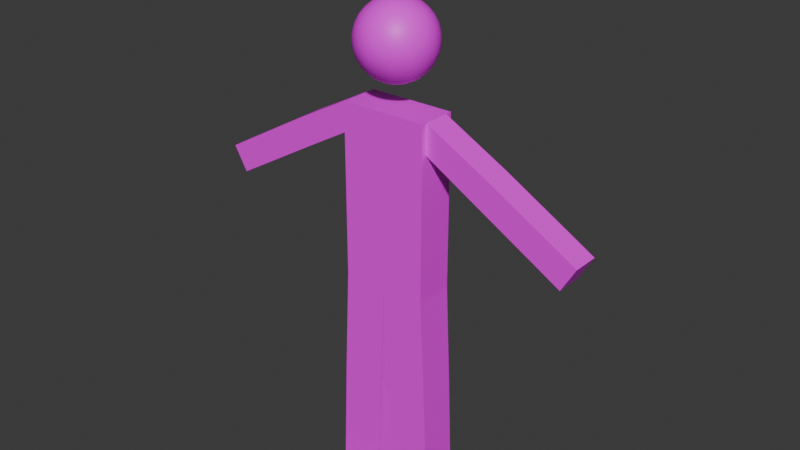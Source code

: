 # Source: BlacMan.blend  (saved by Blender 4.1.24; exported with 4.5.12 LTS)
import bpy
from mathutils import Matrix  # noqa: F401  (used for matrix-valued properties, if any)

bpy.ops.wm.read_factory_settings(use_empty=True)
scene = bpy.context.scene
scene.name = 'Scene'

# ---- collections
col_collection = bpy.data.collections.new('Collection'); scene.collection.children.link(col_collection)

# ---- images (referenced by path relative to the original .blend; pixels are not part of the script)
import os
ASSET_DIR = os.environ.get("B2B_ASSET_DIR", "")  # directory of the original .blend (textures are referenced by path, not embedded)
HERE = os.path.dirname(os.path.abspath(__file__))  # packed textures are extracted next to this script under _unpacked/

def load_image(name, relpath, width, height, colorspace="sRGB"):
    """Load a texture the original file referenced (path relative to the .blend, or extracted next to this script)."""
    p = next((c for c in (os.path.join(HERE, relpath), os.path.join(ASSET_DIR, relpath)) if relpath and os.path.exists(c)), "")
    if p:
        img = bpy.data.images.load(p, check_existing=True)
        img.name = name
    else:  # same state as the original file: an image datablock whose file is absent (Cycles renders it pink)
        img = bpy.data.images.new(name, width, height)
        img.source = "FILE"
        img.filepath = "//" + (relpath or name)
    img.colorspace_settings.name = colorspace
    return img
img_untitled = load_image('Untitled', 'BlackMan_Albedo.png', 1024, 1024, 'sRGB')

# ---- materials (node trees are filled in below, after node groups)
mat_material_001 = bpy.data.materials.new('Material.001')
mat_material_001.use_transparent_shadow = False

# ---- material node trees
mat_material_001.use_nodes = True; mat_material_001.node_tree.nodes.clear()
_N = mat_material_001.node_tree.nodes; _L = mat_material_001.node_tree.links
n0 = _N.new('ShaderNodeBsdfPrincipled'); n0.name = 'Principled BSDF'; n0.location = (10, 300)
n1 = _N.new('ShaderNodeOutputMaterial'); n1.name = 'Material Output'; n1.location = (300, 300)
n2 = _N.new('ShaderNodeTexImage'); n2.name = 'Image Texture'; n2.location = (-280, 271)
n2.image = img_untitled
_L.new(n0.outputs[0], n1.inputs[0])
_L.new(n2.outputs[0], n0.inputs[0])
n1.is_active_output = True

# ---- world
world_world = bpy.data.worlds.new('World'); scene.world = world_world
world_world.use_nodes = True; world_world.node_tree.nodes.clear()
_N = world_world.node_tree.nodes; _L = world_world.node_tree.links
n0 = _N.new('ShaderNodeOutputWorld'); n0.name = 'World Output'; n0.location = (300, 300)
n1 = _N.new('ShaderNodeBackground'); n1.name = 'Background'; n1.location = (10, 300)
n1.inputs[0].default_value = (0.05088, 0.05088, 0.05088, 1.0)
_L.new(n1.outputs[0], n0.inputs[0])
n0.is_active_output = True
world_world.color = (0.05088, 0.05088, 0.05088)
world_world.use_sun_shadow = False
world_world.sun_shadow_jitter_overblur = 0.0

# ---- meshes
me_sphere = bpy.data.meshes.new('Sphere')
me_sphere.from_pydata([(0.0, 0.08116, 1.991), (0.0, 0.1215, 1.951), (0.0, 0.1433, 1.898), (0.0, 0.1461, 1.87), (0.0, 0.1433, 1.841), (0.0, 0.1215, 1.789), (0.00556, 0.02795, 2.013), (0.01091, 0.05483, 2.005), (0.01583, 0.0796, 1.991), (0.0237, 0.1191, 1.951), (0.02795, 0.1405, 1.841), (0.02015, 0.1013, 1.767), (0.01583, 0.0796, 1.748), (0.01091, 0.05483, 1.735), (0.00556, 0.02795, 1.727), (0.03953, 0.09544, 1.973), (0.04648, 0.1122, 1.951), (0.05165, 0.1247, 1.926), (0.05483, 0.1324, 1.841), (0.04648, 0.1122, 1.789), (0.03953, 0.09544, 1.767), (0.02139, 0.05165, 1.735), (0.01583, 0.0237, 2.013), (0.03106, 0.04648, 2.005), (0.04509, 0.06749, 1.991), (0.0796, 0.1191, 1.841), (0.06749, 0.101, 1.789), (0.01583, 0.0237, 1.727), (0.0237, 0.01583, 2.013), (0.04648, 0.03106, 2.005), (0.1122, 0.07499, 1.926), (0.1191, 0.0796, 1.898), (0.1191, 0.0796, 1.841), (0.1122, 0.07499, 1.814), (0.06749, 0.04509, 1.748), (0.0237, 0.01583, 1.727), (0.0, 1.676e-08, 2.016), (0.07499, 0.03106, 1.991), (0.135, 0.05591, 1.87), (0.1324, 0.05483, 1.841), (0.02633, 0.01091, 1.727), (0.02795, 0.00556, 2.013), (0.05483, 0.01091, 2.005), (0.0796, 0.01583, 1.991), (0.1013, 0.02015, 1.973), (0.1191, 0.0237, 1.951), (0.1324, 0.02633, 1.926), (0.1405, 0.02795, 1.898), (0.1405, 0.02795, 1.841), (0.1013, 0.02015, 1.767), (0.0796, 0.01583, 1.748), (0.05483, 0.01091, 1.735), (0.02795, 0.00556, 1.727), (0.0285, 1.513e-08, 2.013), (0.05591, 1.35e-08, 2.005), (0.08116, 9.143e-09, 1.991), (0.1033, 1.894e-08, 1.973), (0.1215, 3.7e-09, 1.951), (0.1433, 3.7e-09, 1.898), (0.1461, -7.184e-09, 1.87), (0.1433, 3.7e-09, 1.841), (0.1215, 3.7e-09, 1.789), (0.1033, 1.894e-08, 1.767), (0.08116, 9.143e-09, 1.748), (0.05591, 1.35e-08, 1.735), (0.1324, -0.02633, 1.926), (0.1405, -0.02795, 1.898), (0.1405, -0.02795, 1.841), (0.1324, -0.02633, 1.814), (0.1191, -0.0237, 1.789), (0.02795, -0.00556, 1.727), (0.02633, -0.01091, 2.013), (0.05165, -0.02139, 2.005), (0.07499, -0.03106, 1.991), (0.1122, -0.04648, 1.951), (0.1247, -0.05165, 1.926), (0.1324, -0.05483, 1.898), (0.1247, -0.05165, 1.814), (0.09544, -0.03953, 1.767), (0.07499, -0.03106, 1.748), (0.05165, -0.02139, 1.735), (0.0237, -0.01583, 2.013), (0.04648, -0.03106, 2.005), (0.1122, -0.07499, 1.926), (0.1191, -0.0796, 1.898), (0.1191, -0.0796, 1.841), (0.1122, -0.07499, 1.814), (0.101, -0.06749, 1.789), (0.04648, -0.03106, 1.735), (0.05739, -0.05739, 1.991), (0.07305, -0.07305, 1.973), (0.07305, -0.07305, 1.767), (0.05739, -0.05739, 1.748), (0.04509, -0.06749, 1.991), (0.06749, -0.101, 1.951), (0.06749, -0.101, 1.789), (0.04509, -0.06749, 1.748), (0.03106, -0.04648, 1.735), (0.01583, -0.0237, 1.727), (0.01091, -0.02633, 2.013), (0.02139, -0.05165, 2.005), (0.03106, -0.07499, 1.991), (0.05165, -0.1247, 1.926), (0.05483, -0.1324, 1.898), (0.05591, -0.135, 1.87), (0.05483, -0.1324, 1.841), (0.05165, -0.1247, 1.814), (0.04648, -0.1122, 1.789), (0.03953, -0.09544, 1.767), (0.02139, -0.05165, 1.735), (0.01091, -0.02633, 1.727), (0.01091, -0.05483, 2.005), (0.01583, -0.0796, 1.991), (0.02795, -0.1405, 1.898), (0.0285, -0.1433, 1.87), (0.02633, -0.1324, 1.814), (0.0237, -0.1191, 1.789), (0.02015, -0.1013, 1.767), (0.01091, -0.05483, 1.735), (0.00556, -0.02795, 1.727), (0.0, -0.0285, 2.013), (0.0, -0.05591, 2.005), (0.0, -0.08116, 1.991), (0.0, -0.1033, 1.973), (0.0, -0.1215, 1.951), (0.0, -0.135, 1.926), (0.0, -0.1433, 1.898), (0.0, -0.1461, 1.87), (0.0, -0.1433, 1.841), (0.0, -0.135, 1.814), (0.0, -0.1215, 1.789), (0.0, -0.1033, 1.767), (0.0, -0.08116, 1.748), (0.0, -0.05591, 1.735), (0.0, -0.0285, 1.727), (-0.02015, -0.1013, 1.973), (-0.0237, -0.1191, 1.951), (-0.02633, -0.1324, 1.926), (-0.0285, -0.1433, 1.87), (-0.0237, -0.1191, 1.789), (-0.02015, -0.1013, 1.767), (-0.00556, -0.02795, 1.727), (-0.02139, -0.05165, 2.005), (-0.04648, -0.1122, 1.951), (-0.05165, -0.1247, 1.926), (-0.05591, -0.135, 1.87), (-0.04648, -0.1122, 1.789), (-0.03953, -0.09544, 1.767), (-0.05739, -0.08589, 1.973), (-0.08116, -0.1215, 1.87), (-0.0796, -0.1191, 1.841), (-0.07499, -0.1122, 1.814), (-0.04509, -0.06749, 1.748), (-0.01583, -0.0237, 1.727), (-0.07305, -0.07305, 1.973), (-0.1013, -0.1013, 1.898), (-0.08589, -0.08589, 1.789), (-0.0237, -0.01583, 2.013), (-0.04648, -0.03106, 2.005), (-0.08589, -0.05739, 1.973), (-0.101, -0.06749, 1.951), (-0.1122, -0.07499, 1.926), (-0.101, -0.06749, 1.789), (-0.06749, -0.04509, 1.748), (-0.04648, -0.03106, 1.735), (-0.1324, -0.05483, 1.841), (-0.09544, -0.03953, 1.767), (-0.02795, -0.00556, 2.013), (-0.05483, -0.01091, 2.005), (-0.1013, -0.02015, 1.973), (-0.1191, -0.0237, 1.951), (-0.1324, -0.02633, 1.926), (-0.1433, -0.0285, 1.87), (-0.1324, -0.02633, 1.814), (-0.0796, -0.01583, 1.748), (-0.05483, -0.01091, 1.735), (-0.02795, -0.00556, 1.727), (-0.1033, 2.112e-08, 1.973), (-0.02795, 0.00556, 2.013), (-0.0796, 0.01583, 1.991), (-0.1324, 0.02633, 1.926), (-0.1405, 0.02795, 1.841), (-0.1324, 0.02633, 1.814), (-0.02633, 0.01091, 2.013), (-0.1122, 0.04648, 1.951), (-0.135, 0.05591, 1.87), (-0.1324, 0.05483, 1.841), (-0.1122, 0.04648, 1.789), (-0.07499, 0.03106, 1.748), (-0.05165, 0.02139, 1.735), (-0.02633, 0.01091, 1.727), (-0.06749, 0.04509, 1.991), (-0.1215, 0.08116, 1.87), (-0.101, 0.06749, 1.789), (-0.0237, 0.01583, 1.727), (-0.03953, 0.03953, 2.005), (-0.07305, 0.07305, 1.973), (-0.1013, 0.1013, 1.898), (-0.08589, 0.08589, 1.789), (-0.07305, 0.07305, 1.767), (-0.05739, 0.05739, 1.748), (-0.01583, 0.0237, 2.013), (-0.04509, 0.06749, 1.991), (-0.0796, 0.1191, 1.898), (-0.0796, 0.1191, 1.841), (-0.07499, 0.1122, 1.814), (-0.03106, 0.04648, 1.735), (-0.01091, 0.02633, 2.013), (-0.02139, 0.05165, 2.005), (-0.04648, 0.1122, 1.951), (-0.05165, 0.1247, 1.926), (-0.05483, 0.1324, 1.898), (-0.05591, 0.135, 1.87), (-0.05165, 0.1247, 1.814), (-0.03953, 0.09544, 1.767), (-0.02139, 0.05165, 1.735), (-0.01091, 0.02633, 1.727), (-0.00556, 0.02795, 2.013), (-0.01091, 0.05483, 2.005), (-0.01583, 0.0796, 1.991), (-0.02633, 0.1324, 1.926), (-0.02795, 0.1405, 1.898), (-0.02633, 0.1324, 1.814), (-0.01583, 0.0796, 1.748), (-0.01091, 0.05483, 1.735), (0.0, 0.0285, 2.013), (0.0, 0.05591, 2.005), (0.0, 0.1033, 1.973), (0.0, 0.135, 1.926), (0.0, 0.135, 1.814), (0.0, 0.1033, 1.767), (0.0, 0.08116, 1.748), (0.0, 0.05591, 1.735), (0.0, 0.0285, 1.727), (0.0, -0.07483, 1.136), (0.0, -0.07483, 1.64), (0.0, 0.07483, 1.64), (0.1678, -0.07483, 1.136), (0.1678, -0.07483, 1.64), (0.1678, 0.07483, 1.64), (0.359, -0.05363, 1.416), (0.1308, -0.05323, 1.547), (0.3599, 0.04939, 1.417), (0.131, 0.04928, 1.547), (0.1676, -0.05349, 1.64), (0.4129, 0.04861, 1.509), (0.1678, 0.04902, 1.64), (0.607, -0.05356, 1.274), (0.4126, -0.0539, 1.508), (0.0, 0.07483, 0.9785), (0.0, 0.07483, 1.136), (0.1678, -0.07483, 0.9785), (0.1678, 0.07483, 1.136), (0.7011, 0.04879, 1.22), (0.7008, -0.05372, 1.22), (0.7547, 0.04852, 1.313), (0.7544, -0.05399, 1.313), (0.6073, 0.04895, 1.274), (0.6609, 0.04869, 1.367), (0.6607, -0.05382, 1.367), (0.01985, 0.07483, 0.5635), (0.01985, -0.07483, 0.5635), (0.1876, 0.07483, 0.5702), (0.1876, -0.07483, 0.5702), (0.0, -0.07483, 0.9785), (0.1678, 0.07483, 0.9785), (0.03793, 0.07483, 0.11), (0.03793, -0.07483, 0.11), (0.2057, 0.07483, 0.1167), (0.2057, -0.07483, 0.1167), (0.04257, 0.07483, -0.006238), (0.04257, -0.1766, -0.006238), (0.2103, 0.07483, 0.0004519), (0.2103, -0.1766, 0.0004519), (-0.02015, 0.1013, 1.973), (-0.0237, 0.1191, 1.951), (-0.0285, 0.1433, 1.87), (-0.02795, 0.1405, 1.841), (-0.0237, 0.1191, 1.789), (-0.02015, 0.1013, 1.767), (-0.00556, 0.02795, 1.727), (-0.03106, 0.07499, 1.991), (-0.03953, 0.09544, 1.973), (-0.05483, 0.1324, 1.841), (-0.04648, 0.1122, 1.789), (-0.03106, 0.07499, 1.748), (-0.03106, 0.04648, 2.005), (-0.05739, 0.08589, 1.973), (-0.06749, 0.101, 1.951), (-0.07499, 0.1122, 1.926), (-0.08116, 0.1215, 1.87), (-0.06749, 0.101, 1.789), (-0.05739, 0.08589, 1.767), (-0.04509, 0.06749, 1.748), (-0.01583, 0.0237, 1.727), (-0.02015, 0.02015, 2.013), (-0.05739, 0.05739, 1.991), (-0.08589, 0.08589, 1.951), (-0.09544, 0.09544, 1.926), (-0.1033, 0.1033, 1.87), (-0.1013, 0.1013, 1.841), (-0.09544, 0.09544, 1.814), (-0.03953, 0.03953, 1.735), (-0.02015, 0.02015, 1.727), (-0.0237, 0.01583, 2.013), (-0.04648, 0.03106, 2.005), (-0.08589, 0.05739, 1.973), (-0.101, 0.06749, 1.951), (-0.1122, 0.07499, 1.926), (-0.1191, 0.0796, 1.898), (-0.1191, 0.0796, 1.841), (-0.1122, 0.07499, 1.814), (-0.08589, 0.05739, 1.767), (-0.06749, 0.04509, 1.748), (-0.04648, 0.03106, 1.735), (-0.05165, 0.02139, 2.005), (-0.07499, 0.03106, 1.991), (-0.09544, 0.03953, 1.973), (-0.1247, 0.05165, 1.926), (-0.1324, 0.05483, 1.898), (-0.1247, 0.05165, 1.814), (-0.09544, 0.03953, 1.767), (-0.05483, 0.01091, 2.005), (-0.1013, 0.02015, 1.973), (-0.1191, 0.0237, 1.951), (-0.1405, 0.02795, 1.898), (-0.1433, 0.0285, 1.87), (-0.1191, 0.0237, 1.789), (-0.1013, 0.02015, 1.767), (-0.0796, 0.01583, 1.748), (-0.05483, 0.01091, 1.735), (-0.02795, 0.00556, 1.727), (-0.0285, 1.513e-08, 2.013), (-0.05591, 1.35e-08, 2.005), (-0.08116, 9.143e-09, 1.991), (-0.1215, 3.7e-09, 1.951), (-0.135, 2.329e-08, 1.926), (-0.1433, 3.7e-09, 1.898), (-0.1461, -7.184e-09, 1.87), (-0.1433, 3.7e-09, 1.841), (-0.135, 2.329e-08, 1.814), (-0.1215, 3.7e-09, 1.789), (-0.1033, 1.894e-08, 1.767), (-0.08116, 9.143e-09, 1.748), (-0.05591, 1.35e-08, 1.735), (-0.0285, 1.513e-08, 1.727), (-0.0796, -0.01583, 1.991), (-0.1405, -0.02795, 1.898), (-0.1405, -0.02795, 1.841), (-0.1191, -0.0237, 1.789), (-0.1013, -0.02015, 1.767), (-0.02633, -0.01091, 2.013), (-0.05165, -0.02139, 2.005), (-0.07499, -0.03106, 1.991), (-0.09544, -0.03953, 1.973), (-0.1122, -0.04648, 1.951), (-0.1247, -0.05165, 1.926), (-0.1324, -0.05483, 1.898), (-0.135, -0.05591, 1.87), (-0.1247, -0.05165, 1.814), (-0.1122, -0.04648, 1.789), (-0.07499, -0.03106, 1.748), (-0.05165, -0.02139, 1.735), (-0.02633, -0.01091, 1.727), (-0.06749, -0.04509, 1.991), (-0.1191, -0.0796, 1.898), (-0.1215, -0.08116, 1.87), (-0.1191, -0.0796, 1.841), (-0.1122, -0.07499, 1.814), (-0.08589, -0.05739, 1.767), (-0.0237, -0.01583, 1.727), (-0.02015, -0.02015, 2.013), (-0.03953, -0.03953, 2.005), (-0.05739, -0.05739, 1.991), (-0.08589, -0.08589, 1.951), (-0.09544, -0.09544, 1.926), (-0.1033, -0.1033, 1.87), (-0.1013, -0.1013, 1.841), (-0.09544, -0.09544, 1.814), (-0.07305, -0.07305, 1.767), (-0.05739, -0.05739, 1.748), (-0.03953, -0.03953, 1.735), (-0.02015, -0.02015, 1.727), (-0.01583, -0.0237, 2.013), (-0.03106, -0.04648, 2.005), (-0.04509, -0.06749, 1.991), (-0.06749, -0.101, 1.951), (-0.07499, -0.1122, 1.926), (-0.0796, -0.1191, 1.898), (-0.06749, -0.101, 1.789), (-0.05739, -0.08589, 1.767), (-0.03106, -0.04648, 1.735), (-0.01091, -0.02633, 2.013), (-0.03106, -0.07499, 1.991), (-0.03953, -0.09544, 1.973), (-0.05483, -0.1324, 1.898), (-0.05483, -0.1324, 1.841), (-0.05165, -0.1247, 1.814), (-0.03106, -0.07499, 1.748), (-0.02139, -0.05165, 1.735), (-0.01091, -0.02633, 1.727), (-0.00556, -0.02795, 2.013), (-0.01091, -0.05483, 2.005), (-0.01583, -0.0796, 1.991), (-0.02795, -0.1405, 1.898), (-0.02795, -0.1405, 1.841), (-0.02633, -0.1324, 1.814), (-0.01583, -0.0796, 1.748), (-0.01091, -0.05483, 1.735), (0.00556, -0.02795, 2.013), (0.02015, -0.1013, 1.973), (0.0237, -0.1191, 1.951), (0.02633, -0.1324, 1.926), (0.02795, -0.1405, 1.841), (0.01583, -0.0796, 1.748), (0.03953, -0.09544, 1.973), (0.04648, -0.1122, 1.951), (0.03106, -0.07499, 1.748), (0.01583, -0.0237, 2.013), (0.03106, -0.04648, 2.005), (0.05739, -0.08589, 1.973), (0.07499, -0.1122, 1.926), (0.0796, -0.1191, 1.898), (0.08116, -0.1215, 1.87), (0.0796, -0.1191, 1.841), (0.07499, -0.1122, 1.814), (0.05739, -0.08589, 1.767), (0.02015, -0.02015, 2.013), (0.03953, -0.03953, 2.005), (0.08589, -0.08589, 1.951), (0.09544, -0.09544, 1.926), (0.1013, -0.1013, 1.898), (0.1033, -0.1033, 1.87), (0.1013, -0.1013, 1.841), (0.09544, -0.09544, 1.814), (0.08589, -0.08589, 1.789), (0.03953, -0.03953, 1.735), (0.02015, -0.02015, 1.727), (0.06749, -0.04509, 1.991), (0.08589, -0.05739, 1.973), (0.101, -0.06749, 1.951), (0.1215, -0.08116, 1.87), (0.08589, -0.05739, 1.767), (0.06749, -0.04509, 1.748), (0.0237, -0.01583, 1.727), (0.09544, -0.03953, 1.973), (0.135, -0.05591, 1.87), (0.1324, -0.05483, 1.841), (0.1122, -0.04648, 1.789), (0.02633, -0.01091, 1.727), (0.02795, -0.00556, 2.013), (0.05483, -0.01091, 2.005), (0.0796, -0.01583, 1.991), (0.1013, -0.02015, 1.973), (0.1191, -0.0237, 1.951), (0.1433, -0.0285, 1.87), (0.1013, -0.02015, 1.767), (0.0796, -0.01583, 1.748), (0.05483, -0.01091, 1.735), (0.135, 1.894e-08, 1.926), (0.135, 1.894e-08, 1.814), (0.0285, 1.948e-08, 1.727), (0.1433, 0.0285, 1.87), (0.1324, 0.02633, 1.814), (0.1191, 0.0237, 1.789), (0.02633, 0.01091, 2.013), (0.05165, 0.02139, 2.005), (0.09544, 0.03953, 1.973), (0.1122, 0.04648, 1.951), (0.1247, 0.05165, 1.926), (0.1324, 0.05483, 1.898), (0.1247, 0.05165, 1.814), (0.1122, 0.04648, 1.789), (0.09544, 0.03953, 1.767), (0.07499, 0.03106, 1.748), (0.05165, 0.02139, 1.735), (0.06749, 0.04509, 1.991), (0.08589, 0.05739, 1.973), (0.101, 0.06749, 1.951), (0.1215, 0.08116, 1.87), (0.101, 0.06749, 1.789), (0.08589, 0.05739, 1.767), (0.04648, 0.03106, 1.735), (0.02015, 0.02015, 2.013), (0.03953, 0.03953, 2.005), (0.05739, 0.05739, 1.991), (0.07305, 0.07305, 1.973), (0.08589, 0.08589, 1.951), (0.09544, 0.09544, 1.926), (0.1013, 0.1013, 1.898), (0.1033, 0.1033, 1.87), (0.1013, 0.1013, 1.841), (0.09544, 0.09544, 1.814), (0.08589, 0.08589, 1.789), (0.07305, 0.07305, 1.767), (0.05739, 0.05739, 1.748), (0.03953, 0.03953, 1.735), (0.02015, 0.02015, 1.727), (0.05739, 0.08589, 1.973), (0.06749, 0.101, 1.951), (0.07499, 0.1122, 1.926), (0.0796, 0.1191, 1.898), (0.08116, 0.1215, 1.87), (0.07499, 0.1122, 1.814), (0.05739, 0.08589, 1.767), (0.04509, 0.06749, 1.748), (0.03106, 0.04648, 1.735), (0.01091, 0.02633, 2.013), (0.02139, 0.05165, 2.005), (0.03106, 0.07499, 1.991), (0.05483, 0.1324, 1.898), (0.05591, 0.135, 1.87), (0.05165, 0.1247, 1.814), (0.03106, 0.07499, 1.748), (0.01091, 0.02633, 1.727), (0.02015, 0.1013, 1.973), (0.02633, 0.1324, 1.926), (0.02795, 0.1405, 1.898), (0.0285, 0.1433, 1.87), (0.02633, 0.1324, 1.814), (0.0237, 0.1191, 1.789), (-0.1678, -0.07483, 1.136), (-0.1678, -0.07483, 1.64), (-0.1678, 0.07483, 1.64), (-0.3596, -0.05312, 1.417), (-0.1308, -0.05323, 1.547), (-0.131, 0.04928, 1.547), (-0.1676, -0.05349, 1.64), (-0.1678, 0.04902, 1.64), (-0.607, -0.05356, 1.274), (-0.3593, 0.04888, 1.416), (-0.4126, -0.0539, 1.508), (-0.4136, 0.04913, 1.51), (-0.1678, -0.07483, 0.9785), (-0.1678, 0.07483, 1.136), (-0.7011, 0.04879, 1.22), (-0.7008, -0.05372, 1.22), (-0.7547, 0.04852, 1.313), (-0.7544, -0.05399, 1.313), (-0.6073, 0.04895, 1.274), (-0.6609, 0.04869, 1.367), (-0.6607, -0.05382, 1.367), (-0.01985, 0.07483, 0.5635), (-0.01985, -0.07483, 0.5635), (-0.1876, 0.07483, 0.5702), (-0.1876, -0.07483, 0.5702), (-0.1678, 0.07483, 0.9785), (-0.03793, 0.07483, 0.11), (-0.03793, -0.07483, 0.11), (-0.2057, 0.07483, 0.1167), (-0.2057, -0.07483, 0.1167), (-0.04257, 0.07483, -0.006238), (-0.04257, -0.1766, -0.006238), (-0.2103, 0.07483, 0.0004519), (-0.2103, -0.1766, 0.0004519)], [], [(225, 36, 6), (4, 3, 518, 10), (226, 225, 6, 7), (229, 4, 10, 519), (0, 226, 7, 8), (227, 0, 8, 515), (230, 5, 520, 11), (1, 227, 515, 9), (231, 230, 11, 12), (228, 1, 9, 516), (232, 231, 12, 13), (233, 232, 13, 14), (13, 12, 513, 21), (517, 516, 17, 510), (14, 13, 21, 514), (6, 36, 507), (10, 518, 511, 18), (7, 6, 507, 508), (519, 10, 18, 512), (8, 7, 508, 509), (520, 519, 512, 19), (515, 8, 509, 15), (11, 520, 19, 20), (9, 515, 15, 16), (12, 11, 20, 513), (516, 9, 16, 17), (19, 512, 503, 26), (15, 509, 24, 498), (20, 19, 26, 504), (16, 15, 498, 499), (513, 20, 504, 505), (17, 16, 499, 500), (21, 513, 505, 506), (510, 17, 500, 501), (514, 21, 506, 27), (507, 36, 22), (18, 511, 502, 25), (508, 507, 22, 23), (512, 18, 25, 503), (509, 508, 23, 24), (27, 506, 496, 497), (22, 36, 483), (25, 502, 490, 491), (23, 22, 483, 484), (503, 25, 491, 492), (24, 23, 484, 485), (26, 503, 492, 493), (498, 24, 485, 486), (504, 26, 493, 494), (495, 494, 481, 34), (488, 487, 478, 30), (496, 495, 34, 482), (489, 488, 30, 31), (497, 496, 482, 35), (490, 489, 31, 479), (483, 36, 28), (491, 490, 479, 32), (484, 483, 28, 29), (492, 491, 32, 33), (485, 484, 29, 476), (493, 492, 33, 480), (479, 31, 470, 38), (28, 36, 465), (32, 479, 38, 39), (29, 28, 465, 466), (33, 32, 39, 471), (476, 29, 466, 37), (480, 33, 471, 472), (477, 476, 37, 467), (34, 481, 473, 474), (30, 478, 468, 469), (482, 34, 474, 475), (31, 30, 469, 470), (35, 482, 475, 40), (473, 472, 464, 49), (468, 467, 44, 45), (474, 473, 49, 50), (469, 468, 45, 46), (475, 474, 50, 51), (470, 469, 46, 47), (40, 475, 51, 52), (38, 470, 47, 462), (465, 36, 41), (39, 38, 462, 48), (466, 465, 41, 42), (471, 39, 48, 463), (37, 466, 42, 43), (467, 37, 43, 44), (41, 36, 53), (48, 462, 59, 60), (42, 41, 53, 54), (463, 48, 60, 460), (43, 42, 54, 55), (464, 463, 460, 61), (44, 43, 55, 56), (49, 464, 61, 62), (45, 44, 56, 57), (50, 49, 62, 63), (46, 45, 57, 459), (51, 50, 63, 64), (47, 46, 459, 58), (52, 51, 64, 461), (462, 47, 58, 59), (57, 56, 453, 454), (63, 62, 456, 457), (459, 57, 454, 65), (64, 63, 457, 458), (58, 459, 65, 66), (461, 64, 458, 70), (59, 58, 66, 455), (53, 36, 450), (60, 59, 455, 67), (54, 53, 450, 451), (460, 60, 67, 68), (55, 54, 451, 452), (61, 460, 68, 69), (56, 55, 452, 453), (62, 61, 69, 456), (67, 455, 446, 447), (451, 450, 71, 72), (68, 67, 447, 77), (452, 451, 72, 73), (69, 68, 77, 448), (453, 452, 73, 445), (456, 69, 448, 78), (454, 453, 445, 74), (457, 456, 78, 79), (65, 454, 74, 75), (458, 457, 79, 80), (66, 65, 75, 76), (70, 458, 80, 449), (455, 66, 76, 446), (450, 36, 71), (79, 78, 442, 443), (75, 74, 440, 83), (80, 79, 443, 88), (76, 75, 83, 84), (449, 80, 88, 444), (446, 76, 84, 441), (71, 36, 81), (447, 446, 441, 85), (72, 71, 81, 82), (77, 447, 85, 86), (73, 72, 82, 438), (448, 77, 86, 87), (445, 73, 438, 439), (78, 448, 87, 442), (74, 445, 439, 440), (86, 85, 433, 434), (438, 82, 428, 89), (87, 86, 434, 435), (439, 438, 89, 90), (442, 87, 435, 91), (440, 439, 90, 429), (443, 442, 91, 92), (83, 440, 429, 430), (88, 443, 92, 436), (84, 83, 430, 431), (444, 88, 436, 437), (441, 84, 431, 432), (81, 36, 427), (85, 441, 432, 433), (82, 81, 427, 428), (436, 92, 96, 97), (437, 436, 97, 98), (89, 428, 419, 93), (435, 434, 425, 95), (90, 89, 93, 420), (91, 435, 95, 426), (429, 90, 420, 94), (92, 91, 426, 96), (430, 429, 94, 421), (93, 419, 100, 101), (95, 425, 106, 107), (420, 93, 101, 415), (426, 95, 107, 108), (94, 420, 415, 416), (96, 426, 108, 417), (421, 94, 416, 102), (97, 96, 417, 109), (422, 421, 102, 103), (98, 97, 109, 110), (423, 422, 103, 104), (418, 36, 99), (424, 423, 104, 105), (419, 418, 99, 100), (425, 424, 105, 106), (103, 102, 412, 113), (110, 109, 118, 119), (104, 103, 113, 114), (99, 36, 409), (105, 104, 114, 413), (100, 99, 409, 111), (106, 105, 413, 115), (101, 100, 111, 112), (107, 106, 115, 116), (415, 101, 112, 410), (108, 107, 116, 117), (417, 108, 117, 414), (102, 416, 411, 412), (109, 417, 414, 118), (116, 115, 129, 130), (410, 112, 122, 123), (117, 116, 130, 131), (414, 117, 131, 132), (118, 414, 132, 133), (113, 412, 125, 126), (119, 118, 133, 134), (114, 113, 126, 127), (413, 114, 127, 128), (111, 409, 120, 121), (115, 413, 128, 129), (112, 111, 121, 122), (134, 133, 408, 141), (127, 126, 404, 138), (128, 127, 138, 405), (130, 129, 406, 139), (123, 122, 403, 135), (131, 130, 139, 140), (124, 123, 135, 136), (132, 131, 140, 407), (125, 124, 136, 137), (126, 125, 137, 404), (135, 403, 393, 394), (140, 139, 146, 147), (136, 135, 394, 143), (407, 140, 147, 398), (137, 136, 143, 144), (404, 137, 144, 395), (141, 408, 399, 400), (138, 404, 395, 145), (405, 138, 145, 396), (402, 401, 392, 142), (403, 402, 142, 393), (139, 406, 397, 146), (145, 395, 388, 149), (396, 145, 149, 150), (142, 392, 383, 384), (397, 396, 150, 151), (393, 142, 384, 385), (146, 397, 151, 389), (394, 393, 385, 148), (147, 146, 389, 390), (143, 394, 148, 386), (398, 147, 390, 152), (144, 143, 386, 387), (399, 398, 152, 391), (395, 144, 387, 388), (400, 399, 391, 153), (390, 389, 156, 379), (386, 148, 154, 374), (152, 390, 379, 380), (391, 152, 380, 381), (388, 387, 375, 155), (153, 391, 381, 382), (149, 388, 155, 376), (150, 149, 376, 377), (151, 150, 377, 378), (389, 151, 378, 156), (148, 385, 373, 154), (372, 371, 157, 158), (373, 372, 158, 364), (156, 378, 368, 162), (154, 373, 364, 159), (379, 156, 162, 369), (374, 154, 159, 160), (380, 379, 369, 163), (375, 374, 160, 161), (381, 380, 163, 164), (155, 375, 161, 365), (382, 381, 164, 370), (376, 155, 365, 366), (371, 36, 157), (163, 369, 166, 361), (161, 160, 355, 356), (164, 163, 361, 362), (365, 161, 356, 357), (370, 164, 362, 363), (157, 36, 351), (367, 366, 358, 165), (158, 157, 351, 352), (368, 367, 165, 359), (364, 158, 352, 353), (162, 368, 359, 360), (159, 364, 353, 354), (369, 162, 360, 166), (160, 159, 354, 355), (352, 351, 167, 168), (359, 165, 348, 173), (353, 352, 168, 346), (360, 359, 173, 349), (354, 353, 346, 169), (166, 360, 349, 350), (355, 354, 169, 170), (361, 166, 350, 174), (356, 355, 170, 171), (362, 361, 174, 175), (357, 356, 171, 347), (363, 362, 175, 176), (358, 357, 347, 172), (351, 36, 167), (165, 358, 172, 348), (171, 170, 335, 336), (175, 174, 343, 344), (347, 171, 336, 337), (176, 175, 344, 345), (172, 347, 337, 338), (167, 36, 332), (348, 172, 338, 339), (168, 167, 332, 333), (173, 348, 339, 340), (346, 168, 333, 334), (349, 173, 340, 341), (169, 346, 334, 177), (170, 169, 177, 335), (174, 350, 342, 343), (340, 339, 181, 182), (334, 333, 322, 179), (341, 340, 182, 327), (177, 334, 179, 323), (335, 177, 323, 324), (336, 335, 324, 180), (337, 336, 180, 325), (332, 36, 178), (339, 338, 326, 181), (333, 332, 178, 322), (330, 329, 188, 189), (325, 180, 318, 319), (331, 330, 189, 190), (326, 325, 319, 185), (178, 36, 183), (181, 326, 185, 186), (322, 178, 183, 315), (182, 181, 186, 320), (179, 322, 315, 316), (327, 182, 320, 187), (323, 179, 316, 317), (328, 327, 187, 321), (324, 323, 317, 184), (329, 328, 321, 188), (180, 324, 184, 318), (316, 315, 305, 191), (187, 320, 311, 193), (317, 316, 191, 306), (321, 187, 193, 312), (184, 317, 306, 307), (188, 321, 312, 313), (318, 184, 307, 308), (189, 188, 313, 314), (190, 189, 314, 194), (185, 319, 309, 192), (183, 36, 304), (186, 185, 192, 310), (315, 183, 304, 305), (320, 186, 310, 311), (309, 308, 298, 197), (194, 314, 302, 303), (192, 309, 197, 299), (310, 192, 299, 300), (305, 304, 295, 195), (191, 305, 195, 296), (193, 311, 301, 198), (306, 191, 296, 196), (312, 193, 198, 199), (307, 306, 196, 297), (313, 312, 199, 200), (314, 313, 200, 302), (198, 301, 205, 291), (196, 296, 202, 287), (199, 198, 291, 292), (297, 196, 287, 288), (200, 199, 292, 293), (302, 200, 293, 206), (197, 298, 289, 203), (303, 302, 206, 294), (299, 197, 203, 290), (295, 36, 201), (300, 299, 290, 204), (195, 295, 201, 286), (301, 300, 204, 205), (296, 195, 286, 202), (294, 206, 215, 216), (290, 203, 211, 212), (201, 36, 207), (204, 290, 212, 283), (286, 201, 207, 208), (205, 204, 283, 213), (202, 286, 208, 281), (291, 205, 213, 284), (287, 202, 281, 282), (292, 291, 284, 214), (288, 287, 282, 209), (293, 292, 214, 285), (289, 288, 209, 210), (206, 293, 285, 215), (203, 289, 210, 211), (214, 284, 278, 279), (209, 282, 274, 275), (285, 214, 279, 223), (210, 209, 275, 220), (215, 285, 223, 224), (211, 210, 220, 221), (216, 215, 224, 280), (212, 211, 221, 276), (207, 36, 217), (283, 212, 276, 277), (208, 207, 217, 218), (213, 283, 277, 222), (281, 208, 218, 219), (284, 213, 222, 278), (282, 281, 219, 274), (217, 36, 225), (218, 217, 225, 226), (222, 277, 4, 229), (219, 218, 226, 0), (278, 222, 229, 5), (274, 219, 0, 227), (223, 279, 230, 231), (220, 275, 1, 228), (224, 223, 231, 232), (221, 220, 228, 2), (280, 224, 232, 233), (276, 221, 2, 3), (250, 236, 239, 252), (252, 239, 238, 237), (237, 238, 235, 234), (239, 236, 235, 238), (240, 241, 243, 242), (242, 243, 246, 245), (245, 246, 244, 248), (248, 244, 241, 240), (251, 264, 261, 263), (247, 240, 242, 257), (257, 242, 245, 258), (258, 245, 248, 259), (259, 248, 240, 247), (247, 257, 253, 254), (249, 265, 262, 260), (249, 250, 252, 265), (265, 252, 237, 251), (251, 237, 234, 264), (265, 251, 263, 262), (253, 255, 256, 254), (258, 259, 256, 255), (259, 247, 254, 256), (257, 258, 255, 253), (263, 261, 267, 269), (264, 249, 260, 261), (268, 269, 273, 272), (260, 262, 268, 266), (262, 263, 269, 268), (261, 260, 266, 267), (270, 272, 273, 271), (267, 266, 270, 271), (269, 267, 271, 273), (266, 268, 272, 270), (4, 277, 276, 3), (230, 279, 278, 5), (1, 275, 274, 227), (289, 298, 297, 288), (298, 308, 307, 297), (295, 304, 36), (301, 311, 310, 300), (309, 319, 318, 308), (328, 342, 341, 327), (329, 343, 342, 328), (330, 344, 343, 329), (331, 345, 344, 330), (326, 338, 337, 325), (342, 350, 349, 341), (358, 366, 365, 357), (368, 378, 377, 367), (367, 377, 376, 366), (371, 383, 36), (372, 384, 383, 371), (373, 385, 384, 372), (375, 387, 386, 374), (383, 392, 36), (392, 401, 36), (397, 406, 405, 396), (399, 408, 407, 398), (408, 133, 132, 407), (401, 120, 36), (402, 121, 120, 401), (406, 129, 128, 405), (403, 122, 121, 402), (120, 409, 36), (124, 411, 410, 123), (125, 412, 411, 124), (411, 416, 415, 410), (422, 431, 430, 421), (423, 432, 431, 422), (418, 427, 36), (424, 433, 432, 423), (419, 428, 427, 418), (425, 434, 433, 424), (464, 472, 471, 463), (473, 481, 480, 472), (468, 478, 477, 467), (477, 486, 485, 476), (481, 494, 493, 480), (478, 487, 486, 477), (487, 499, 498, 486), (495, 505, 504, 494), (488, 500, 499, 487), (496, 506, 505, 495), (489, 501, 500, 488), (490, 502, 501, 489), (502, 511, 510, 501), (511, 518, 517, 510), (520, 5, 229, 519), (517, 2, 228, 516), (518, 3, 2, 517), (250, 534, 523, 236), (534, 521, 522, 523), (521, 234, 235, 522), (523, 522, 235, 236), (524, 530, 526, 525), (530, 532, 528, 526), (532, 531, 527, 528), (531, 524, 525, 527), (533, 545, 543, 264), (529, 539, 530, 524), (539, 540, 532, 530), (540, 541, 531, 532), (541, 529, 524, 531), (529, 536, 535, 539), (249, 542, 544, 546), (249, 546, 534, 250), (546, 533, 521, 534), (533, 264, 234, 521), (546, 544, 545, 533), (535, 536, 538, 537), (540, 537, 538, 541), (541, 538, 536, 529), (539, 535, 537, 540), (545, 550, 548, 543), (264, 543, 542, 249), (549, 553, 554, 550), (542, 547, 549, 544), (544, 549, 550, 545), (543, 548, 547, 542), (551, 552, 554, 553), (548, 552, 551, 547), (550, 554, 552, 548), (547, 551, 553, 549)])
me_sphere.polygons.foreach_set('use_smooth', [1, 1, 1, 1, 1, 1, 1, 1, 1, 1, 1, 1, 1, 1, 1, 1, 1, 1, 1, 1, 1, 1, 1, 1, 1, 1, 1, 1, 1, 1, 1, 1, 1, 1, 1, 1, 1, 1, 1, 1, 1, 1, 1, 1, 1, 1, 1, 1, 1, 1, 1, 1, 1, 1, 1, 1, 1, 1, 1, 1, 1, 1, 1, 1, 1, 1, 1, 1, 1, 1, 1, 1, 1, 1, 1, 1, 1, 1, 1, 1, 1, 1, 1, 1, 1, 1, 1, 1, 1, 1, 1, 1, 1, 1, 1, 1, 1, 1, 1, 1, 1, 1, 1, 1, 1, 1, 1, 1, 1, 1, 1, 1, 1, 1, 1, 1, 1, 1, 1, 1, 1, 1, 1, 1, 1, 1, 1, 1, 1, 1, 1, 1, 1, 1, 1, 1, 1, 1, 1, 1, 1, 1, 1, 1, 1, 1, 1, 1, 1, 1, 1, 1, 1, 1, 1, 1, 1, 1, 1, 1, 1, 1, 1, 1, 1, 1, 1, 1, 1, 1, 1, 1, 1, 1, 1, 1, 1, 1, 1, 1, 1, 1, 1, 1, 1, 1, 1, 1, 1, 1, 1, 1, 1, 1, 1, 1, 1, 1, 1, 1, 1, 1, 1, 1, 1, 1, 1, 1, 1, 1, 1, 1, 1, 1, 1, 1, 1, 1, 1, 1, 1, 1, 1, 1, 1, 1, 1, 1, 1, 1, 1, 1, 1, 1, 1, 1, 1, 1, 1, 1, 1, 1, 1, 1, 1, 1, 1, 1, 1, 1, 1, 1, 1, 1, 1, 1, 1, 1, 1, 1, 1, 1, 1, 1, 1, 1, 1, 1, 1, 1, 1, 1, 1, 1, 1, 1, 1, 1, 1, 1, 1, 1, 1, 1, 1, 1, 1, 1, 1, 1, 1, 1, 1, 1, 1, 1, 1, 1, 1, 1, 1, 1, 1, 1, 1, 1, 1, 1, 1, 1, 1, 1, 1, 1, 1, 1, 1, 1, 1, 1, 1, 1, 1, 1, 1, 1, 1, 1, 1, 1, 1, 1, 1, 1, 1, 1, 1, 1, 1, 1, 1, 1, 1, 1, 1, 1, 1, 1, 1, 1, 1, 1, 1, 1, 1, 1, 1, 1, 1, 1, 1, 1, 1, 1, 1, 1, 1, 1, 1, 1, 1, 1, 1, 1, 1, 1, 1, 1, 1, 1, 1, 1, 1, 1, 1, 1, 1, 1, 1, 1, 1, 1, 1, 1, 1, 1, 1, 1, 1, 1, 1, 1, 1, 1, 1, 1, 1, 1, 1, 1, 1, 1, 1, 1, 1, 1, 1, 1, 1, 1, 1, 1, 1, 0, 0, 0, 0, 0, 0, 0, 0, 0, 0, 0, 0, 0, 0, 0, 0, 0, 0, 0, 0, 0, 0, 0, 0, 0, 0, 0, 0, 0, 0, 0, 0, 0, 1, 1, 1, 1, 1, 1, 1, 1, 1, 1, 1, 1, 1, 1, 1, 1, 1, 1, 1, 1, 1, 1, 1, 1, 1, 1, 1, 1, 1, 1, 1, 1, 1, 1, 1, 1, 1, 1, 1, 1, 1, 1, 1, 1, 1, 1, 1, 1, 1, 1, 1, 1, 1, 1, 1, 1, 1, 0, 0, 0, 0, 0, 0, 0, 0, 0, 0, 0, 0, 0, 0, 0, 0, 0, 0, 0, 0, 0, 0, 0, 0, 0, 0, 0, 0, 0, 0, 0, 0, 0])
_uv = me_sphere.uv_layers.new(name='UVMap')
_uv.uv.foreach_set('vector', [0.7941, 0.03018, 0.8285, 0.07048, 0.7869, 0.03763, 0.8058, 0.2118, 0.8289, 0.2118, 0.8289, 0.2349, 0.8058, 0.2349, 0.9673, 0.2118, 0.9904, 0.2118, 0.9904, 0.2349, 0.9673, 0.2349, 0.7828, 0.2118, 0.8058, 0.2118, 0.8058, 0.2349, 0.7828, 0.2349, 0.9442, 0.2118, 0.9673, 0.2118, 0.9673, 0.2349, 0.9442, 0.2349, 0.9212, 0.2118, 0.9442, 0.2118, 0.9442, 0.2349, 0.9212, 0.2349, 0.7366, 0.2118, 0.7597, 0.2118, 0.7597, 0.2349, 0.7366, 0.2349, 0.8981, 0.2118, 0.9212, 0.2118, 0.9212, 0.2349, 0.8981, 0.2349, 0.7136, 0.2118, 0.7366, 0.2118, 0.7366, 0.2349, 0.7136, 0.2349, 0.875, 0.2118, 0.8981, 0.2118, 0.8981, 0.2349, 0.875, 0.2349, 0.6905, 0.2118, 0.7136, 0.2118, 0.7136, 0.2349, 0.6905, 0.2349, 0.6674, 0.2118, 0.6905, 0.2118, 0.6905, 0.2349, 0.6674, 0.2349, 0.6905, 0.2349, 0.7136, 0.2349, 0.7136, 0.2579, 0.6905, 0.2579, 0.852, 0.2349, 0.875, 0.2349, 0.875, 0.2579, 0.852, 0.2579, 0.6674, 0.2349, 0.6905, 0.2349, 0.6905, 0.2579, 0.6674, 0.2579, 0.7869, 0.03763, 0.8285, 0.07048, 0.7813, 0.04632, 0.8058, 0.2349, 0.8289, 0.2349, 0.8289, 0.2579, 0.8058, 0.2579, 0.9673, 0.2349, 0.9904, 0.2349, 0.9904, 0.2579, 0.9673, 0.2579, 0.7828, 0.2349, 0.8058, 0.2349, 0.8058, 0.2579, 0.7828, 0.2579, 0.9442, 0.2349, 0.9673, 0.2349, 0.9673, 0.2579, 0.9442, 0.2579, 0.7597, 0.2349, 0.7828, 0.2349, 0.7828, 0.2579, 0.7597, 0.2579, 0.9212, 0.2349, 0.9442, 0.2349, 0.9442, 0.2579, 0.9212, 0.2579, 0.7366, 0.2349, 0.7597, 0.2349, 0.7597, 0.2579, 0.7366, 0.2579, 0.8981, 0.2349, 0.9212, 0.2349, 0.9212, 0.2579, 0.8981, 0.2579, 0.7136, 0.2349, 0.7366, 0.2349, 0.7366, 0.2579, 0.7136, 0.2579, 0.875, 0.2349, 0.8981, 0.2349, 0.8981, 0.2579, 0.875, 0.2579, 0.7597, 0.2579, 0.7828, 0.2579, 0.7828, 0.281, 0.7597, 0.281, 0.9212, 0.2579, 0.9442, 0.2579, 0.9442, 0.281, 0.9212, 0.281, 0.7366, 0.2579, 0.7597, 0.2579, 0.7597, 0.281, 0.7366, 0.281, 0.8981, 0.2579, 0.9212, 0.2579, 0.9212, 0.281, 0.8981, 0.281, 0.7136, 0.2579, 0.7366, 0.2579, 0.7366, 0.281, 0.7136, 0.281, 0.875, 0.2579, 0.8981, 0.2579, 0.8981, 0.281, 0.875, 0.281, 0.6905, 0.2579, 0.7136, 0.2579, 0.7136, 0.281, 0.6905, 0.281, 0.852, 0.2579, 0.875, 0.2579, 0.875, 0.281, 0.852, 0.281, 0.6674, 0.2579, 0.6905, 0.2579, 0.6905, 0.281, 0.6674, 0.281, 0.7813, 0.04632, 0.8285, 0.07048, 0.7775, 0.05594, 0.8058, 0.2579, 0.8289, 0.2579, 0.8289, 0.281, 0.8058, 0.281, 0.9673, 0.2579, 0.9904, 0.2579, 0.9904, 0.281, 0.9673, 0.281, 0.7828, 0.2579, 0.8058, 0.2579, 0.8058, 0.281, 0.7828, 0.281, 0.9442, 0.2579, 0.9673, 0.2579, 0.9673, 0.281, 0.9442, 0.281, 0.6674, 0.281, 0.6905, 0.281, 0.6905, 0.3041, 0.6674, 0.3041, 0.7775, 0.05594, 0.8285, 0.07048, 0.7757, 0.06611, 0.8058, 0.281, 0.8289, 0.281, 0.8289, 0.3041, 0.8058, 0.3041, 0.9673, 0.281, 0.9904, 0.281, 0.9904, 0.3041, 0.9673, 0.3041, 0.7828, 0.281, 0.8058, 0.281, 0.8058, 0.3041, 0.7828, 0.3041, 0.9442, 0.281, 0.9673, 0.281, 0.9673, 0.3041, 0.9442, 0.3041, 0.7597, 0.281, 0.7828, 0.281, 0.7828, 0.3041, 0.7597, 0.3041, 0.9212, 0.281, 0.9442, 0.281, 0.9442, 0.3041, 0.9212, 0.3041, 0.7366, 0.281, 0.7597, 0.281, 0.7597, 0.3041, 0.7366, 0.3041, 0.7136, 0.3041, 0.7366, 0.3041, 0.7366, 0.3271, 0.7136, 0.3271, 0.875, 0.3041, 0.8981, 0.3041, 0.8981, 0.3271, 0.875, 0.3271, 0.6905, 0.3041, 0.7136, 0.3041, 0.7136, 0.3271, 0.6905, 0.3271, 0.852, 0.3041, 0.875, 0.3041, 0.875, 0.3271, 0.852, 0.3271, 0.6674, 0.3041, 0.6905, 0.3041, 0.6905, 0.3271, 0.6674, 0.3271, 0.8289, 0.3041, 0.852, 0.3041, 0.852, 0.3271, 0.8289, 0.3271, 0.7757, 0.06611, 0.8285, 0.07048, 0.7758, 0.07645, 0.8058, 0.3041, 0.8289, 0.3041, 0.8289, 0.3271, 0.8058, 0.3271, 0.9673, 0.3041, 0.9904, 0.3041, 0.9904, 0.3271, 0.9673, 0.3271, 0.7828, 0.3041, 0.8058, 0.3041, 0.8058, 0.3271, 0.7828, 0.3271, 0.9442, 0.3041, 0.9673, 0.3041, 0.9673, 0.3271, 0.9442, 0.3271, 0.7597, 0.3041, 0.7828, 0.3041, 0.7828, 0.3271, 0.7597, 0.3271, 0.8289, 0.3271, 0.852, 0.3271, 0.852, 0.3502, 0.8289, 0.3502, 0.7758, 0.07645, 0.8285, 0.07048, 0.778, 0.08655, 0.8058, 0.3271, 0.8289, 0.3271, 0.8289, 0.3502, 0.8058, 0.3502, 0.9673, 0.3271, 0.9904, 0.3271, 0.9904, 0.3502, 0.9673, 0.3502, 0.7828, 0.3271, 0.8058, 0.3271, 0.8058, 0.3502, 0.7828, 0.3502, 0.9442, 0.3271, 0.9673, 0.3271, 0.9673, 0.3502, 0.9442, 0.3502, 0.7597, 0.3271, 0.7828, 0.3271, 0.7828, 0.3502, 0.7597, 0.3502, 0.9212, 0.3271, 0.9442, 0.3271, 0.9442, 0.3502, 0.9212, 0.3502, 0.7136, 0.3271, 0.7366, 0.3271, 0.7366, 0.3502, 0.7136, 0.3502, 0.875, 0.3271, 0.8981, 0.3271, 0.8981, 0.3502, 0.875, 0.3502, 0.6905, 0.3271, 0.7136, 0.3271, 0.7136, 0.3502, 0.6905, 0.3502, 0.852, 0.3271, 0.875, 0.3271, 0.875, 0.3502, 0.852, 0.3502, 0.6674, 0.3271, 0.6905, 0.3271, 0.6905, 0.3502, 0.6674, 0.3502, 0.7366, 0.3502, 0.7597, 0.3502, 0.7597, 0.3733, 0.7366, 0.3733, 0.8981, 0.3502, 0.9212, 0.3502, 0.9212, 0.3733, 0.8981, 0.3733, 0.7136, 0.3502, 0.7366, 0.3502, 0.7366, 0.3733, 0.7136, 0.3733, 0.875, 0.3502, 0.8981, 0.3502, 0.8981, 0.3733, 0.875, 0.3733, 0.6905, 0.3502, 0.7136, 0.3502, 0.7136, 0.3733, 0.6905, 0.3733, 0.852, 0.3502, 0.875, 0.3502, 0.875, 0.3733, 0.852, 0.3733, 0.6674, 0.3502, 0.6905, 0.3502, 0.6905, 0.3733, 0.6674, 0.3733, 0.8289, 0.3502, 0.852, 0.3502, 0.852, 0.3733, 0.8289, 0.3733, 0.778, 0.08655, 0.8285, 0.07048, 0.7821, 0.09605, 0.8058, 0.3502, 0.8289, 0.3502, 0.8289, 0.3733, 0.8058, 0.3733, 0.9673, 0.3502, 0.9904, 0.3502, 0.9904, 0.3733, 0.9673, 0.3733, 0.7828, 0.3502, 0.8058, 0.3502, 0.8058, 0.3733, 0.7828, 0.3733, 0.9442, 0.3502, 0.9673, 0.3502, 0.9673, 0.3733, 0.9442, 0.3733, 0.9212, 0.3502, 0.9442, 0.3502, 0.9442, 0.3733, 0.9212, 0.3733, 0.7821, 0.09605, 0.8285, 0.07048, 0.7879, 0.1046, 0.8058, 0.3733, 0.8289, 0.3733, 0.8289, 0.3964, 0.8058, 0.3964, 0.9673, 0.3733, 0.9904, 0.3733, 0.9904, 0.3964, 0.9673, 0.3964, 0.7828, 0.3733, 0.8058, 0.3733, 0.8058, 0.3964, 0.7828, 0.3964, 0.9442, 0.3733, 0.9673, 0.3733, 0.9673, 0.3964, 0.9442, 0.3964, 0.7597, 0.3733, 0.7828, 0.3733, 0.7828, 0.3964, 0.7597, 0.3964, 0.9212, 0.3733, 0.9442, 0.3733, 0.9442, 0.3964, 0.9212, 0.3964, 0.7366, 0.3733, 0.7597, 0.3733, 0.7597, 0.3964, 0.7366, 0.3964, 0.8981, 0.3733, 0.9212, 0.3733, 0.9212, 0.3964, 0.8981, 0.3964, 0.7136, 0.3733, 0.7366, 0.3733, 0.7366, 0.3964, 0.7136, 0.3964, 0.875, 0.3733, 0.8981, 0.3733, 0.8981, 0.3964, 0.875, 0.3964, 0.6905, 0.3733, 0.7136, 0.3733, 0.7136, 0.3964, 0.6905, 0.3964, 0.852, 0.3733, 0.875, 0.3733, 0.875, 0.3964, 0.852, 0.3964, 0.6674, 0.3733, 0.6905, 0.3733, 0.6905, 0.3964, 0.6674, 0.3964, 0.8289, 0.3733, 0.852, 0.3733, 0.852, 0.3964, 0.8289, 0.3964, 0.8981, 0.3964, 0.9212, 0.3964, 0.9212, 0.4194, 0.8981, 0.4194, 0.7136, 0.3964, 0.7366, 0.3964, 0.7366, 0.4194, 0.7136, 0.4194, 0.875, 0.3964, 0.8981, 0.3964, 0.8981, 0.4194, 0.875, 0.4194, 0.6905, 0.3964, 0.7136, 0.3964, 0.7136, 0.4194, 0.6905, 0.4194, 0.852, 0.3964, 0.875, 0.3964, 0.875, 0.4194, 0.852, 0.4194, 0.6674, 0.3964, 0.6905, 0.3964, 0.6905, 0.4194, 0.6674, 0.4194, 0.8289, 0.3964, 0.852, 0.3964, 0.852, 0.4194, 0.8289, 0.4194, 0.7879, 0.1046, 0.8285, 0.07048, 0.7953, 0.1118, 0.8058, 0.3964, 0.8289, 0.3964, 0.8289, 0.4194, 0.8058, 0.4194, 0.9673, 0.3964, 0.9904, 0.3964, 0.9904, 0.4194, 0.9673, 0.4194, 0.7828, 0.3964, 0.8058, 0.3964, 0.8058, 0.4194, 0.7828, 0.4194, 0.9442, 0.3964, 0.9673, 0.3964, 0.9673, 0.4194, 0.9442, 0.4194, 0.7597, 0.3964, 0.7828, 0.3964, 0.7828, 0.4194, 0.7597, 0.4194, 0.9212, 0.3964, 0.9442, 0.3964, 0.9442, 0.4194, 0.9212, 0.4194, 0.7366, 0.3964, 0.7597, 0.3964, 0.7597, 0.4194, 0.7366, 0.4194, 0.8058, 0.4194, 0.8289, 0.4194, 0.8289, 0.4425, 0.8058, 0.4425, 0.9673, 0.4194, 0.9904, 0.4194, 0.9904, 0.4425, 0.9673, 0.4425, 0.7828, 0.4194, 0.8058, 0.4194, 0.8058, 0.4425, 0.7828, 0.4425, 0.9442, 0.4194, 0.9673, 0.4194, 0.9673, 0.4425, 0.9442, 0.4425, 0.7597, 0.4194, 0.7828, 0.4194, 0.7828, 0.4425, 0.7597, 0.4425, 0.9212, 0.4194, 0.9442, 0.4194, 0.9442, 0.4425, 0.9212, 0.4425, 0.7366, 0.4194, 0.7597, 0.4194, 0.7597, 0.4425, 0.7366, 0.4425, 0.8981, 0.4194, 0.9212, 0.4194, 0.9212, 0.4425, 0.8981, 0.4425, 0.7136, 0.4194, 0.7366, 0.4194, 0.7366, 0.4425, 0.7136, 0.4425, 0.875, 0.4194, 0.8981, 0.4194, 0.8981, 0.4425, 0.875, 0.4425, 0.6905, 0.4194, 0.7136, 0.4194, 0.7136, 0.4425, 0.6905, 0.4425, 0.852, 0.4194, 0.875, 0.4194, 0.875, 0.4425, 0.852, 0.4425, 0.6674, 0.4194, 0.6905, 0.4194, 0.6905, 0.4425, 0.6674, 0.4425, 0.8289, 0.4194, 0.852, 0.4194, 0.852, 0.4425, 0.8289, 0.4425, 0.7953, 0.1118, 0.8285, 0.07048, 0.8039, 0.1175, 0.7136, 0.4425, 0.7366, 0.4425, 0.7366, 0.4656, 0.7136, 0.4656, 0.875, 0.4425, 0.8981, 0.4425, 0.8981, 0.4656, 0.875, 0.4656, 0.6905, 0.4425, 0.7136, 0.4425, 0.7136, 0.4656, 0.6905, 0.4656, 0.852, 0.4425, 0.875, 0.4425, 0.875, 0.4656, 0.852, 0.4656, 0.6674, 0.4425, 0.6905, 0.4425, 0.6905, 0.4656, 0.6674, 0.4656, 0.8289, 0.4425, 0.852, 0.4425, 0.852, 0.4656, 0.8289, 0.4656, 0.8039, 0.1175, 0.8285, 0.07048, 0.8135, 0.1213, 0.8058, 0.4425, 0.8289, 0.4425, 0.8289, 0.4656, 0.8058, 0.4656, 0.9673, 0.4425, 0.9904, 0.4425, 0.9904, 0.4656, 0.9673, 0.4656, 0.7828, 0.4425, 0.8058, 0.4425, 0.8058, 0.4656, 0.7828, 0.4656, 0.9442, 0.4425, 0.9673, 0.4425, 0.9673, 0.4656, 0.9442, 0.4656, 0.7597, 0.4425, 0.7828, 0.4425, 0.7828, 0.4656, 0.7597, 0.4656, 0.9212, 0.4425, 0.9442, 0.4425, 0.9442, 0.4656, 0.9212, 0.4656, 0.7366, 0.4425, 0.7597, 0.4425, 0.7597, 0.4656, 0.7366, 0.4656, 0.8981, 0.4425, 0.9212, 0.4425, 0.9212, 0.4656, 0.8981, 0.4656, 0.7828, 0.4656, 0.8058, 0.4656, 0.8058, 0.4886, 0.7828, 0.4886, 0.9442, 0.4656, 0.9673, 0.4656, 0.9673, 0.4886, 0.9442, 0.4886, 0.7597, 0.4656, 0.7828, 0.4656, 0.7828, 0.4886, 0.7597, 0.4886, 0.9212, 0.4656, 0.9442, 0.4656, 0.9442, 0.4886, 0.9212, 0.4886, 0.7366, 0.4656, 0.7597, 0.4656, 0.7597, 0.4886, 0.7366, 0.4886, 0.8981, 0.4656, 0.9212, 0.4656, 0.9212, 0.4886, 0.8981, 0.4886, 0.7136, 0.4656, 0.7366, 0.4656, 0.7366, 0.4886, 0.7136, 0.4886, 0.875, 0.4656, 0.8981, 0.4656, 0.8981, 0.4886, 0.875, 0.4886, 0.6905, 0.4656, 0.7136, 0.4656, 0.7136, 0.4886, 0.6905, 0.4886, 0.852, 0.4656, 0.875, 0.4656, 0.875, 0.4886, 0.852, 0.4886, 0.6674, 0.4656, 0.6905, 0.4656, 0.6905, 0.4886, 0.6674, 0.4886, 0.8289, 0.4656, 0.852, 0.4656, 0.852, 0.4886, 0.8289, 0.4886, 0.8135, 0.1213, 0.8285, 0.07048, 0.8237, 0.1232, 0.8058, 0.4656, 0.8289, 0.4656, 0.8289, 0.4886, 0.8058, 0.4886, 0.9673, 0.4656, 0.9904, 0.4656, 0.9904, 0.4886, 0.9673, 0.4886, 0.6905, 0.4886, 0.7136, 0.4886, 0.7136, 0.5117, 0.6905, 0.5117, 0.6674, 0.4886, 0.6905, 0.4886, 0.6905, 0.5117, 0.6674, 0.5117, 0.9442, 0.4886, 0.9673, 0.4886, 0.9673, 0.5117, 0.9442, 0.5117, 0.7597, 0.4886, 0.7828, 0.4886, 0.7828, 0.5117, 0.7597, 0.5117, 0.9212, 0.4886, 0.9442, 0.4886, 0.9442, 0.5117, 0.9212, 0.5117, 0.7366, 0.4886, 0.7597, 0.4886, 0.7597, 0.5117, 0.7366, 0.5117, 0.8981, 0.4886, 0.9212, 0.4886, 0.9212, 0.5117, 0.8981, 0.5117, 0.7136, 0.4886, 0.7366, 0.4886, 0.7366, 0.5117, 0.7136, 0.5117, 0.875, 0.4886, 0.8981, 0.4886, 0.8981, 0.5117, 0.875, 0.5117, 0.9442, 0.5117, 0.9673, 0.5117, 0.9673, 0.5348, 0.9442, 0.5348, 0.7597, 0.5117, 0.7828, 0.5117, 0.7828, 0.5348, 0.7597, 0.5348, 0.9212, 0.5117, 0.9442, 0.5117, 0.9442, 0.5348, 0.9212, 0.5348, 0.7366, 0.5117, 0.7597, 0.5117, 0.7597, 0.5348, 0.7366, 0.5348, 0.8981, 0.5117, 0.9212, 0.5117, 0.9212, 0.5348, 0.8981, 0.5348, 0.7136, 0.5117, 0.7366, 0.5117, 0.7366, 0.5348, 0.7136, 0.5348, 0.875, 0.5117, 0.8981, 0.5117, 0.8981, 0.5348, 0.875, 0.5348, 0.6905, 0.5117, 0.7136, 0.5117, 0.7136, 0.5348, 0.6905, 0.5348, 0.852, 0.5117, 0.875, 0.5117, 0.875, 0.5348, 0.852, 0.5348, 0.6674, 0.5117, 0.6905, 0.5117, 0.6905, 0.5348, 0.6674, 0.5348, 0.8289, 0.5117, 0.852, 0.5117, 0.852, 0.5348, 0.8289, 0.5348, 0.834, 0.1232, 0.8285, 0.07048, 0.8441, 0.1211, 0.8058, 0.5117, 0.8289, 0.5117, 0.8289, 0.5348, 0.8058, 0.5348, 0.9673, 0.5117, 0.9904, 0.5117, 0.9904, 0.5348, 0.9673, 0.5348, 0.7828, 0.5117, 0.8058, 0.5117, 0.8058, 0.5348, 0.7828, 0.5348, 0.852, 0.5348, 0.875, 0.5348, 0.875, 0.5578, 0.852, 0.5578, 0.6674, 0.5348, 0.6905, 0.5348, 0.6905, 0.5578, 0.6674, 0.5578, 0.8289, 0.5348, 0.852, 0.5348, 0.852, 0.5578, 0.8289, 0.5578, 0.8441, 0.1211, 0.8285, 0.07048, 0.8537, 0.1171, 0.8058, 0.5348, 0.8289, 0.5348, 0.8289, 0.5578, 0.8058, 0.5578, 0.9673, 0.5348, 0.9904, 0.5348, 0.9904, 0.5578, 0.9673, 0.5578, 0.7828, 0.5348, 0.8058, 0.5348, 0.8058, 0.5578, 0.7828, 0.5578, 0.9442, 0.5348, 0.9673, 0.5348, 0.9673, 0.5578, 0.9442, 0.5578, 0.7597, 0.5348, 0.7828, 0.5348, 0.7828, 0.5578, 0.7597, 0.5578, 0.9212, 0.5348, 0.9442, 0.5348, 0.9442, 0.5578, 0.9212, 0.5578, 0.7366, 0.5348, 0.7597, 0.5348, 0.7597, 0.5578, 0.7366, 0.5578, 0.7136, 0.5348, 0.7366, 0.5348, 0.7366, 0.5578, 0.7136, 0.5578, 0.875, 0.5348, 0.8981, 0.5348, 0.8981, 0.5578, 0.875, 0.5578, 0.6905, 0.5348, 0.7136, 0.5348, 0.7136, 0.5578, 0.6905, 0.5578, 0.7597, 0.5578, 0.7828, 0.5578, 0.7828, 0.5809, 0.7597, 0.5809, 0.9212, 0.5578, 0.9442, 0.5578, 0.9442, 0.5809, 0.9212, 0.5809, 0.7366, 0.5578, 0.7597, 0.5578, 0.7597, 0.5809, 0.7366, 0.5809, 0.7136, 0.5578, 0.7366, 0.5578, 0.7366, 0.5809, 0.7136, 0.5809, 0.6905, 0.5578, 0.7136, 0.5578, 0.7136, 0.5809, 0.6905, 0.5809, 0.852, 0.5578, 0.875, 0.5578, 0.875, 0.5809, 0.852, 0.5809, 0.6674, 0.5578, 0.6905, 0.5578, 0.6905, 0.5809, 0.6674, 0.5809, 0.8289, 0.5578, 0.852, 0.5578, 0.852, 0.5809, 0.8289, 0.5809, 0.8058, 0.5578, 0.8289, 0.5578, 0.8289, 0.5809, 0.8058, 0.5809, 0.9673, 0.5578, 0.9904, 0.5578, 0.9904, 0.5809, 0.9673, 0.5809, 0.7828, 0.5578, 0.8058, 0.5578, 0.8058, 0.5809, 0.7828, 0.5809, 0.9442, 0.5578, 0.9673, 0.5578, 0.9673, 0.5809, 0.9442, 0.5809, 0.6674, 0.5809, 0.6905, 0.5809, 0.6905, 0.604, 0.6674, 0.604, 0.8289, 0.5809, 0.852, 0.5809, 0.852, 0.604, 0.8289, 0.604, 0.8058, 0.5809, 0.8289, 0.5809, 0.8289, 0.604, 0.8058, 0.604, 0.7597, 0.5809, 0.7828, 0.5809, 0.7828, 0.604, 0.7597, 0.604, 0.9212, 0.5809, 0.9442, 0.5809, 0.9442, 0.604, 0.9212, 0.604, 0.7366, 0.5809, 0.7597, 0.5809, 0.7597, 0.604, 0.7366, 0.604, 0.8981, 0.5809, 0.9212, 0.5809, 0.9212, 0.604, 0.8981, 0.604, 0.7136, 0.5809, 0.7366, 0.5809, 0.7366, 0.604, 0.7136, 0.604, 0.875, 0.5809, 0.8981, 0.5809, 0.8981, 0.604, 0.875, 0.604, 0.852, 0.5809, 0.875, 0.5809, 0.875, 0.604, 0.852, 0.604, 0.9212, 0.604, 0.9442, 0.604, 0.9442, 0.627, 0.9212, 0.627, 0.7366, 0.604, 0.7597, 0.604, 0.7597, 0.627, 0.7366, 0.627, 0.8981, 0.604, 0.9212, 0.604, 0.9212, 0.627, 0.8981, 0.627, 0.7136, 0.604, 0.7366, 0.604, 0.7366, 0.627, 0.7136, 0.627, 0.875, 0.604, 0.8981, 0.604, 0.8981, 0.627, 0.875, 0.627, 0.852, 0.604, 0.875, 0.604, 0.875, 0.627, 0.852, 0.627, 0.6674, 0.604, 0.6905, 0.604, 0.6905, 0.627, 0.6674, 0.627, 0.8289, 0.604, 0.852, 0.604, 0.852, 0.627, 0.8289, 0.627, 0.8058, 0.604, 0.8289, 0.604, 0.8289, 0.627, 0.8058, 0.627, 0.9673, 0.604, 0.9904, 0.604, 0.9904, 0.627, 0.9673, 0.627, 0.9442, 0.604, 0.9673, 0.604, 0.9673, 0.627, 0.9442, 0.627, 0.7597, 0.604, 0.7828, 0.604, 0.7828, 0.627, 0.7597, 0.627, 0.8289, 0.627, 0.852, 0.627, 0.852, 0.6501, 0.8289, 0.6501, 0.8058, 0.627, 0.8289, 0.627, 0.8289, 0.6501, 0.8058, 0.6501, 0.9673, 0.627, 0.9904, 0.627, 0.9904, 0.6501, 0.9673, 0.6501, 0.7828, 0.627, 0.8058, 0.627, 0.8058, 0.6501, 0.7828, 0.6501, 0.9442, 0.627, 0.9673, 0.627, 0.9673, 0.6501, 0.9442, 0.6501, 0.7597, 0.627, 0.7828, 0.627, 0.7828, 0.6501, 0.7597, 0.6501, 0.9212, 0.627, 0.9442, 0.627, 0.9442, 0.6501, 0.9212, 0.6501, 0.7366, 0.627, 0.7597, 0.627, 0.7597, 0.6501, 0.7366, 0.6501, 0.8981, 0.627, 0.9212, 0.627, 0.9212, 0.6501, 0.8981, 0.6501, 0.7136, 0.627, 0.7366, 0.627, 0.7366, 0.6501, 0.7136, 0.6501, 0.875, 0.627, 0.8981, 0.627, 0.8981, 0.6501, 0.875, 0.6501, 0.6905, 0.627, 0.7136, 0.627, 0.7136, 0.6501, 0.6905, 0.6501, 0.852, 0.627, 0.875, 0.627, 0.875, 0.6501, 0.852, 0.6501, 0.6674, 0.627, 0.6905, 0.627, 0.6905, 0.6501, 0.6674, 0.6501, 0.7366, 0.6501, 0.7597, 0.6501, 0.7597, 0.6732, 0.7366, 0.6732, 0.8981, 0.6501, 0.9212, 0.6501, 0.9212, 0.6732, 0.8981, 0.6732, 0.7136, 0.6501, 0.7366, 0.6501, 0.7366, 0.6732, 0.7136, 0.6732, 0.6905, 0.6501, 0.7136, 0.6501, 0.7136, 0.6732, 0.6905, 0.6732, 0.852, 0.6501, 0.875, 0.6501, 0.875, 0.6732, 0.852, 0.6732, 0.6674, 0.6501, 0.6905, 0.6501, 0.6905, 0.6732, 0.6674, 0.6732, 0.8289, 0.6501, 0.852, 0.6501, 0.852, 0.6732, 0.8289, 0.6732, 0.8058, 0.6501, 0.8289, 0.6501, 0.8289, 0.6732, 0.8058, 0.6732, 0.7828, 0.6501, 0.8058, 0.6501, 0.8058, 0.6732, 0.7828, 0.6732, 0.7597, 0.6501, 0.7828, 0.6501, 0.7828, 0.6732, 0.7597, 0.6732, 0.9212, 0.6501, 0.9442, 0.6501, 0.9442, 0.6732, 0.9212, 0.6732, 0.9673, 0.6732, 0.9904, 0.6732, 0.9904, 0.6962, 0.9673, 0.6962, 0.9442, 0.6732, 0.9673, 0.6732, 0.9673, 0.6962, 0.9442, 0.6962, 0.7597, 0.6732, 0.7828, 0.6732, 0.7828, 0.6962, 0.7597, 0.6962, 0.9212, 0.6732, 0.9442, 0.6732, 0.9442, 0.6962, 0.9212, 0.6962, 0.7366, 0.6732, 0.7597, 0.6732, 0.7597, 0.6962, 0.7366, 0.6962, 0.8981, 0.6732, 0.9212, 0.6732, 0.9212, 0.6962, 0.8981, 0.6962, 0.7136, 0.6732, 0.7366, 0.6732, 0.7366, 0.6962, 0.7136, 0.6962, 0.875, 0.6732, 0.8981, 0.6732, 0.8981, 0.6962, 0.875, 0.6962, 0.6905, 0.6732, 0.7136, 0.6732, 0.7136, 0.6962, 0.6905, 0.6962, 0.852, 0.6732, 0.875, 0.6732, 0.875, 0.6962, 0.852, 0.6962, 0.6674, 0.6732, 0.6905, 0.6732, 0.6905, 0.6962, 0.6674, 0.6962, 0.8289, 0.6732, 0.852, 0.6732, 0.852, 0.6962, 0.8289, 0.6962, 0.8812, 0.07565, 0.8285, 0.07048, 0.8812, 0.06531, 0.7136, 0.6962, 0.7366, 0.6962, 0.7366, 0.7193, 0.7136, 0.7193, 0.875, 0.6962, 0.8981, 0.6962, 0.8981, 0.7193, 0.875, 0.7193, 0.6905, 0.6962, 0.7136, 0.6962, 0.7136, 0.7193, 0.6905, 0.7193, 0.852, 0.6962, 0.875, 0.6962, 0.875, 0.7193, 0.852, 0.7193, 0.6674, 0.6962, 0.6905, 0.6962, 0.6905, 0.7193, 0.6674, 0.7193, 0.8812, 0.06531, 0.8285, 0.07048, 0.8792, 0.05517, 0.8058, 0.6962, 0.8289, 0.6962, 0.8289, 0.7193, 0.8058, 0.7193, 0.9673, 0.6962, 0.9904, 0.6962, 0.9904, 0.7193, 0.9673, 0.7193, 0.7828, 0.6962, 0.8058, 0.6962, 0.8058, 0.7193, 0.7828, 0.7193, 0.9442, 0.6962, 0.9673, 0.6962, 0.9673, 0.7193, 0.9442, 0.7193, 0.7597, 0.6962, 0.7828, 0.6962, 0.7828, 0.7193, 0.7597, 0.7193, 0.9212, 0.6962, 0.9442, 0.6962, 0.9442, 0.7193, 0.9212, 0.7193, 0.7366, 0.6962, 0.7597, 0.6962, 0.7597, 0.7193, 0.7366, 0.7193, 0.8981, 0.6962, 0.9212, 0.6962, 0.9212, 0.7193, 0.8981, 0.7193, 0.9673, 0.7193, 0.9904, 0.7193, 0.9904, 0.7424, 0.9673, 0.7424, 0.7828, 0.7193, 0.8058, 0.7193, 0.8058, 0.7424, 0.7828, 0.7424, 0.9442, 0.7193, 0.9673, 0.7193, 0.9673, 0.7424, 0.9442, 0.7424, 0.7597, 0.7193, 0.7828, 0.7193, 0.7828, 0.7424, 0.7597, 0.7424, 0.9212, 0.7193, 0.9442, 0.7193, 0.9442, 0.7424, 0.9212, 0.7424, 0.7366, 0.7193, 0.7597, 0.7193, 0.7597, 0.7424, 0.7366, 0.7424, 0.8981, 0.7193, 0.9212, 0.7193, 0.9212, 0.7424, 0.8981, 0.7424, 0.7136, 0.7193, 0.7366, 0.7193, 0.7366, 0.7424, 0.7136, 0.7424, 0.875, 0.7193, 0.8981, 0.7193, 0.8981, 0.7424, 0.875, 0.7424, 0.6905, 0.7193, 0.7136, 0.7193, 0.7136, 0.7424, 0.6905, 0.7424, 0.852, 0.7193, 0.875, 0.7193, 0.875, 0.7424, 0.852, 0.7424, 0.6674, 0.7193, 0.6905, 0.7193, 0.6905, 0.7424, 0.6674, 0.7424, 0.8289, 0.7193, 0.852, 0.7193, 0.852, 0.7424, 0.8289, 0.7424, 0.8792, 0.05517, 0.8285, 0.07048, 0.8752, 0.04561, 0.8058, 0.7193, 0.8289, 0.7193, 0.8289, 0.7424, 0.8058, 0.7424, 0.875, 0.7424, 0.8981, 0.7424, 0.8981, 0.7654, 0.875, 0.7654, 0.6905, 0.7424, 0.7136, 0.7424, 0.7136, 0.7654, 0.6905, 0.7654, 0.852, 0.7424, 0.875, 0.7424, 0.875, 0.7654, 0.852, 0.7654, 0.6674, 0.7424, 0.6905, 0.7424, 0.6905, 0.7654, 0.6674, 0.7654, 0.8289, 0.7424, 0.852, 0.7424, 0.852, 0.7654, 0.8289, 0.7654, 0.8752, 0.04561, 0.8285, 0.07048, 0.8695, 0.037, 0.8058, 0.7424, 0.8289, 0.7424, 0.8289, 0.7654, 0.8058, 0.7654, 0.9673, 0.7424, 0.9904, 0.7424, 0.9904, 0.7654, 0.9673, 0.7654, 0.7828, 0.7424, 0.8058, 0.7424, 0.8058, 0.7654, 0.7828, 0.7654, 0.9442, 0.7424, 0.9673, 0.7424, 0.9673, 0.7654, 0.9442, 0.7654, 0.7597, 0.7424, 0.7828, 0.7424, 0.7828, 0.7654, 0.7597, 0.7654, 0.9212, 0.7424, 0.9442, 0.7424, 0.9442, 0.7654, 0.9212, 0.7654, 0.8981, 0.7424, 0.9212, 0.7424, 0.9212, 0.7654, 0.8981, 0.7654, 0.7136, 0.7424, 0.7366, 0.7424, 0.7366, 0.7654, 0.7136, 0.7654, 0.7828, 0.7654, 0.8058, 0.7654, 0.8058, 0.7885, 0.7828, 0.7885, 0.9442, 0.7654, 0.9673, 0.7654, 0.9673, 0.7885, 0.9442, 0.7885, 0.7597, 0.7654, 0.7828, 0.7654, 0.7828, 0.7885, 0.7597, 0.7885, 0.9212, 0.7654, 0.9442, 0.7654, 0.9442, 0.7885, 0.9212, 0.7885, 0.8981, 0.7654, 0.9212, 0.7654, 0.9212, 0.7885, 0.8981, 0.7885, 0.875, 0.7654, 0.8981, 0.7654, 0.8981, 0.7885, 0.875, 0.7885, 0.852, 0.7654, 0.875, 0.7654, 0.875, 0.7885, 0.852, 0.7885, 0.8695, 0.037, 0.8285, 0.07048, 0.8622, 0.02966, 0.8058, 0.7654, 0.8289, 0.7654, 0.8289, 0.7885, 0.8058, 0.7885, 0.9673, 0.7654, 0.9904, 0.7654, 0.9904, 0.7885, 0.9673, 0.7885, 0.6905, 0.7885, 0.7136, 0.7885, 0.7136, 0.8116, 0.6905, 0.8116, 0.852, 0.7885, 0.875, 0.7885, 0.875, 0.8116, 0.852, 0.8116, 0.6674, 0.7885, 0.6905, 0.7885, 0.6905, 0.8116, 0.6674, 0.8116, 0.8289, 0.7885, 0.852, 0.7885, 0.852, 0.8116, 0.8289, 0.8116, 0.8622, 0.02966, 0.8285, 0.07048, 0.8537, 0.02388, 0.8058, 0.7885, 0.8289, 0.7885, 0.8289, 0.8116, 0.8058, 0.8116, 0.9673, 0.7885, 0.9904, 0.7885, 0.9904, 0.8116, 0.9673, 0.8116, 0.7828, 0.7885, 0.8058, 0.7885, 0.8058, 0.8116, 0.7828, 0.8116, 0.9442, 0.7885, 0.9673, 0.7885, 0.9673, 0.8116, 0.9442, 0.8116, 0.7597, 0.7885, 0.7828, 0.7885, 0.7828, 0.8116, 0.7597, 0.8116, 0.9212, 0.7885, 0.9442, 0.7885, 0.9442, 0.8116, 0.9212, 0.8116, 0.7366, 0.7885, 0.7597, 0.7885, 0.7597, 0.8116, 0.7366, 0.8116, 0.8981, 0.7885, 0.9212, 0.7885, 0.9212, 0.8116, 0.8981, 0.8116, 0.7136, 0.7885, 0.7366, 0.7885, 0.7366, 0.8116, 0.7136, 0.8116, 0.875, 0.7885, 0.8981, 0.7885, 0.8981, 0.8116, 0.875, 0.8116, 0.9442, 0.8116, 0.9673, 0.8116, 0.9673, 0.8346, 0.9442, 0.8346, 0.7597, 0.8116, 0.7828, 0.8116, 0.7828, 0.8346, 0.7597, 0.8346, 0.9212, 0.8116, 0.9442, 0.8116, 0.9442, 0.8346, 0.9212, 0.8346, 0.7366, 0.8116, 0.7597, 0.8116, 0.7597, 0.8346, 0.7366, 0.8346, 0.8981, 0.8116, 0.9212, 0.8116, 0.9212, 0.8346, 0.8981, 0.8346, 0.7136, 0.8116, 0.7366, 0.8116, 0.7366, 0.8346, 0.7136, 0.8346, 0.875, 0.8116, 0.8981, 0.8116, 0.8981, 0.8346, 0.875, 0.8346, 0.6905, 0.8116, 0.7136, 0.8116, 0.7136, 0.8346, 0.6905, 0.8346, 0.6674, 0.8116, 0.6905, 0.8116, 0.6905, 0.8346, 0.6674, 0.8346, 0.8289, 0.8116, 0.852, 0.8116, 0.852, 0.8346, 0.8289, 0.8346, 0.8537, 0.02388, 0.8285, 0.07048, 0.8442, 0.01987, 0.8058, 0.8116, 0.8289, 0.8116, 0.8289, 0.8346, 0.8058, 0.8346, 0.9673, 0.8116, 0.9904, 0.8116, 0.9904, 0.8346, 0.9673, 0.8346, 0.7828, 0.8116, 0.8058, 0.8116, 0.8058, 0.8346, 0.7828, 0.8346, 0.852, 0.8346, 0.875, 0.8346, 0.875, 0.8577, 0.852, 0.8577, 0.6674, 0.8346, 0.6905, 0.8346, 0.6905, 0.8577, 0.6674, 0.8577, 0.8289, 0.8346, 0.852, 0.8346, 0.852, 0.8577, 0.8289, 0.8577, 0.8058, 0.8346, 0.8289, 0.8346, 0.8289, 0.8577, 0.8058, 0.8577, 0.9673, 0.8346, 0.9904, 0.8346, 0.9904, 0.8577, 0.9673, 0.8577, 0.9442, 0.8346, 0.9673, 0.8346, 0.9673, 0.8577, 0.9442, 0.8577, 0.7597, 0.8346, 0.7828, 0.8346, 0.7828, 0.8577, 0.7597, 0.8577, 0.9212, 0.8346, 0.9442, 0.8346, 0.9442, 0.8577, 0.9212, 0.8577, 0.7366, 0.8346, 0.7597, 0.8346, 0.7597, 0.8577, 0.7366, 0.8577, 0.8981, 0.8346, 0.9212, 0.8346, 0.9212, 0.8577, 0.8981, 0.8577, 0.7136, 0.8346, 0.7366, 0.8346, 0.7366, 0.8577, 0.7136, 0.8577, 0.6905, 0.8346, 0.7136, 0.8346, 0.7136, 0.8577, 0.6905, 0.8577, 0.7597, 0.8577, 0.7828, 0.8577, 0.7828, 0.8808, 0.7597, 0.8808, 0.9212, 0.8577, 0.9442, 0.8577, 0.9442, 0.8808, 0.9212, 0.8808, 0.7366, 0.8577, 0.7597, 0.8577, 0.7597, 0.8808, 0.7366, 0.8808, 0.8981, 0.8577, 0.9212, 0.8577, 0.9212, 0.8808, 0.8981, 0.8808, 0.7136, 0.8577, 0.7366, 0.8577, 0.7366, 0.8808, 0.7136, 0.8808, 0.6905, 0.8577, 0.7136, 0.8577, 0.7136, 0.8808, 0.6905, 0.8808, 0.852, 0.8577, 0.875, 0.8577, 0.875, 0.8808, 0.852, 0.8808, 0.6674, 0.8577, 0.6905, 0.8577, 0.6905, 0.8808, 0.6674, 0.8808, 0.8289, 0.8577, 0.852, 0.8577, 0.852, 0.8808, 0.8289, 0.8808, 0.834, 0.01779, 0.8285, 0.07048, 0.8237, 0.01771, 0.8058, 0.8577, 0.8289, 0.8577, 0.8289, 0.8808, 0.8058, 0.8808, 0.9673, 0.8577, 0.9904, 0.8577, 0.9904, 0.8808, 0.9673, 0.8808, 0.7828, 0.8577, 0.8058, 0.8577, 0.8058, 0.8808, 0.7828, 0.8808, 0.9442, 0.8577, 0.9673, 0.8577, 0.9673, 0.8808, 0.9442, 0.8808, 0.6674, 0.8808, 0.6905, 0.8808, 0.6905, 0.9038, 0.6674, 0.9038, 0.8289, 0.8808, 0.852, 0.8808, 0.852, 0.9038, 0.8289, 0.9038, 0.8237, 0.01771, 0.8285, 0.07048, 0.8135, 0.01964, 0.8058, 0.8808, 0.8289, 0.8808, 0.8289, 0.9038, 0.8058, 0.9038, 0.9673, 0.8808, 0.9904, 0.8808, 0.9904, 0.9038, 0.9673, 0.9038, 0.7828, 0.8808, 0.8058, 0.8808, 0.8058, 0.9038, 0.7828, 0.9038, 0.9442, 0.8808, 0.9673, 0.8808, 0.9673, 0.9038, 0.9442, 0.9038, 0.7597, 0.8808, 0.7828, 0.8808, 0.7828, 0.9038, 0.7597, 0.9038, 0.9212, 0.8808, 0.9442, 0.8808, 0.9442, 0.9038, 0.9212, 0.9038, 0.7366, 0.8808, 0.7597, 0.8808, 0.7597, 0.9038, 0.7366, 0.9038, 0.8981, 0.8808, 0.9212, 0.8808, 0.9212, 0.9038, 0.8981, 0.9038, 0.7136, 0.8808, 0.7366, 0.8808, 0.7366, 0.9038, 0.7136, 0.9038, 0.875, 0.8808, 0.8981, 0.8808, 0.8981, 0.9038, 0.875, 0.9038, 0.6905, 0.8808, 0.7136, 0.8808, 0.7136, 0.9038, 0.6905, 0.9038, 0.852, 0.8808, 0.875, 0.8808, 0.875, 0.9038, 0.852, 0.9038, 0.7366, 0.9038, 0.7597, 0.9038, 0.7597, 0.9269, 0.7366, 0.9269, 0.8981, 0.9038, 0.9212, 0.9038, 0.9212, 0.9269, 0.8981, 0.9269, 0.7136, 0.9038, 0.7366, 0.9038, 0.7366, 0.9269, 0.7136, 0.9269, 0.875, 0.9038, 0.8981, 0.9038, 0.8981, 0.9269, 0.875, 0.9269, 0.6905, 0.9038, 0.7136, 0.9038, 0.7136, 0.9269, 0.6905, 0.9269, 0.852, 0.9038, 0.875, 0.9038, 0.875, 0.9269, 0.852, 0.9269, 0.6674, 0.9038, 0.6905, 0.9038, 0.6905, 0.9269, 0.6674, 0.9269, 0.8289, 0.9038, 0.852, 0.9038, 0.852, 0.9269, 0.8289, 0.9269, 0.8135, 0.01964, 0.8285, 0.07048, 0.8039, 0.0235, 0.8058, 0.9038, 0.8289, 0.9038, 0.8289, 0.9269, 0.8058, 0.9269, 0.9673, 0.9038, 0.9904, 0.9038, 0.9904, 0.9269, 0.9673, 0.9269, 0.7828, 0.9038, 0.8058, 0.9038, 0.8058, 0.9269, 0.7828, 0.9269, 0.9442, 0.9038, 0.9673, 0.9038, 0.9673, 0.9269, 0.9442, 0.9269, 0.7597, 0.9038, 0.7828, 0.9038, 0.7828, 0.9269, 0.7597, 0.9269, 0.9212, 0.9038, 0.9442, 0.9038, 0.9442, 0.9269, 0.9212, 0.9269, 0.8039, 0.0235, 0.8285, 0.07048, 0.7953, 0.02916, 0.9673, 0.9269, 0.9904, 0.9269, 0.9904, 0.95, 0.9673, 0.95, 0.7828, 0.9269, 0.8058, 0.9269, 0.8058, 0.95, 0.7828, 0.95, 0.9442, 0.9269, 0.9673, 0.9269, 0.9673, 0.95, 0.9442, 0.95, 0.7597, 0.9269, 0.7828, 0.9269, 0.7828, 0.95, 0.7597, 0.95, 0.9212, 0.9269, 0.9442, 0.9269, 0.9442, 0.95, 0.9212, 0.95, 0.7136, 0.9269, 0.7366, 0.9269, 0.7366, 0.95, 0.7136, 0.95, 0.875, 0.9269, 0.8981, 0.9269, 0.8981, 0.95, 0.875, 0.95, 0.6905, 0.9269, 0.7136, 0.9269, 0.7136, 0.95, 0.6905, 0.95, 0.852, 0.9269, 0.875, 0.9269, 0.875, 0.95, 0.852, 0.95, 0.6674, 0.9269, 0.6905, 0.9269, 0.6905, 0.95, 0.6674, 0.95, 0.8289, 0.9269, 0.852, 0.9269, 0.852, 0.95, 0.8289, 0.95, 0.5481, 0.913, 0.2308, 0.7426, 0.384, 0.7073, 0.6048, 0.8073, 0.6048, 0.8073, 0.384, 0.7073, 0.3879, 0.6528, 0.6419, 0.7025, 0.6419, 0.7025, 0.3879, 0.6528, 0.2914, 0.5711, 0.6554, 0.5711, 0.384, 0.7073, 0.2308, 0.7426, 0.2914, 0.5711, 0.3879, 0.6528, 0.2998, 0.1671, 0.2987, 0.06146, 0.3411, 0.06119, 0.3411, 0.1703, 0.179, 0.1743, 0.1747, 0.06493, 0.2156, 0.05797, 0.2212, 0.1689, 0.2212, 0.1689, 0.2156, 0.05797, 0.2579, 0.05691, 0.2597, 0.1663, 0.2597, 0.1663, 0.2579, 0.05691, 0.2987, 0.06146, 0.2998, 0.1671, 0.09384, 0.7972, 0.1238, 0.7537, 0.1813, 0.8501, 0.1525, 0.8697, 0.2871, 0.259, 0.2998, 0.1671, 0.3411, 0.1703, 0.3167, 0.2898, 0.205, 0.293, 0.179, 0.1743, 0.2212, 0.1689, 0.2382, 0.2594, 0.2382, 0.2594, 0.2212, 0.1689, 0.2597, 0.1663, 0.2614, 0.2521, 0.2614, 0.2521, 0.2597, 0.1663, 0.2998, 0.1671, 0.2871, 0.259, 0.2871, 0.259, 0.3167, 0.2898, 0.262, 0.3237, 0.2687, 0.274, 0.04559, 0.849, 0.07111, 0.8241, 0.1302, 0.8892, 0.1049, 0.9143, 0.04559, 0.849, 0.0236, 0.8273, 0.04662, 0.8032, 0.07111, 0.8241, 0.07111, 0.8241, 0.04662, 0.8032, 0.06443, 0.7799, 0.09384, 0.7972, 0.09384, 0.7972, 0.06443, 0.7799, 0.07329, 0.7537, 0.1238, 0.7537, 0.07111, 0.8241, 0.09384, 0.7972, 0.1525, 0.8697, 0.1302, 0.8892, 0.262, 0.3237, 0.2551, 0.2735, 0.2617, 0.267, 0.2687, 0.274, 0.2382, 0.2594, 0.2614, 0.2521, 0.2617, 0.267, 0.2551, 0.2735, 0.2614, 0.2521, 0.2871, 0.259, 0.2687, 0.274, 0.2617, 0.267, 0.205, 0.293, 0.2382, 0.2594, 0.2551, 0.2735, 0.262, 0.3237, 0.1525, 0.8697, 0.1813, 0.8501, 0.2123, 0.9251, 0.1917, 0.9287, 0.1238, 0.7537, 0.1671, 0.7537, 0.2107, 0.8363, 0.1813, 0.8501, 0.1829, 0.9415, 0.1917, 0.9287, 0.1982, 0.9352, 0.1935, 0.9421, 0.1049, 0.9143, 0.1302, 0.8892, 0.1829, 0.9415, 0.1796, 0.983, 0.1302, 0.8892, 0.1525, 0.8697, 0.1917, 0.9287, 0.1829, 0.9415, 0.1813, 0.8501, 0.2107, 0.8363, 0.2472, 0.9439, 0.2123, 0.9251, 0.2196, 0.9792, 0.1935, 0.9421, 0.1982, 0.9352, 0.2006, 0.9364, 0.2123, 0.9251, 0.2472, 0.9439, 0.2196, 0.9792, 0.2006, 0.9364, 0.1917, 0.9287, 0.2123, 0.9251, 0.2006, 0.9364, 0.1982, 0.9352, 0.1796, 0.983, 0.1829, 0.9415, 0.1935, 0.9421, 0.2196, 0.9792, 0.8058, 0.95, 0.8058, 0.9269, 0.8289, 0.9269, 0.8289, 0.95, 0.7366, 0.95, 0.7366, 0.9269, 0.7597, 0.9269, 0.7597, 0.95, 0.8981, 0.95, 0.8981, 0.9269, 0.9212, 0.9269, 0.9212, 0.95, 0.875, 0.8808, 0.875, 0.8577, 0.8981, 0.8577, 0.8981, 0.8808, 0.875, 0.8577, 0.875, 0.8346, 0.8981, 0.8346, 0.8981, 0.8577, 0.834, 0.01779, 0.8442, 0.01987, 0.8285, 0.07048, 0.7828, 0.8577, 0.7828, 0.8346, 0.8058, 0.8346, 0.8058, 0.8577, 0.852, 0.8346, 0.852, 0.8116, 0.875, 0.8116, 0.875, 0.8346, 0.7366, 0.7885, 0.7366, 0.7654, 0.7597, 0.7654, 0.7597, 0.7885, 0.7136, 0.7885, 0.7136, 0.7654, 0.7366, 0.7654, 0.7366, 0.7885, 0.6905, 0.7885, 0.6905, 0.7654, 0.7136, 0.7654, 0.7136, 0.7885, 0.6674, 0.7885, 0.6674, 0.7654, 0.6905, 0.7654, 0.6905, 0.7885, 0.8289, 0.7885, 0.8289, 0.7654, 0.852, 0.7654, 0.852, 0.7885, 0.7366, 0.7654, 0.7366, 0.7424, 0.7597, 0.7424, 0.7597, 0.7654, 0.8289, 0.7193, 0.8289, 0.6962, 0.852, 0.6962, 0.852, 0.7193, 0.7828, 0.6962, 0.7828, 0.6732, 0.8058, 0.6732, 0.8058, 0.6962, 0.8058, 0.6962, 0.8058, 0.6732, 0.8289, 0.6732, 0.8289, 0.6962, 0.8812, 0.07565, 0.8792, 0.08579, 0.8285, 0.07048, 0.9673, 0.6732, 0.9673, 0.6501, 0.9904, 0.6501, 0.9904, 0.6732, 0.9442, 0.6732, 0.9442, 0.6501, 0.9673, 0.6501, 0.9673, 0.6732, 0.875, 0.6732, 0.875, 0.6501, 0.8981, 0.6501, 0.8981, 0.6732, 0.8792, 0.08579, 0.8752, 0.09535, 0.8285, 0.07048, 0.8752, 0.09535, 0.8695, 0.104, 0.8285, 0.07048, 0.7828, 0.627, 0.7828, 0.604, 0.8058, 0.604, 0.8058, 0.627, 0.6905, 0.627, 0.6905, 0.604, 0.7136, 0.604, 0.7136, 0.627, 0.6905, 0.604, 0.6905, 0.5809, 0.7136, 0.5809, 0.7136, 0.604, 0.8695, 0.104, 0.8622, 0.1113, 0.8285, 0.07048, 0.9673, 0.604, 0.9673, 0.5809, 0.9904, 0.5809, 0.9904, 0.604, 0.7828, 0.604, 0.7828, 0.5809, 0.8058, 0.5809, 0.8058, 0.604, 0.9442, 0.604, 0.9442, 0.5809, 0.9673, 0.5809, 0.9673, 0.604, 0.8622, 0.1113, 0.8537, 0.1171, 0.8285, 0.07048, 0.8981, 0.5809, 0.8981, 0.5578, 0.9212, 0.5578, 0.9212, 0.5809, 0.875, 0.5809, 0.875, 0.5578, 0.8981, 0.5578, 0.8981, 0.5809, 0.8981, 0.5578, 0.8981, 0.5348, 0.9212, 0.5348, 0.9212, 0.5578, 0.852, 0.5117, 0.852, 0.4886, 0.875, 0.4886, 0.875, 0.5117, 0.8289, 0.5117, 0.8289, 0.4886, 0.852, 0.4886, 0.852, 0.5117, 0.834, 0.1232, 0.8237, 0.1232, 0.8285, 0.07048, 0.8058, 0.5117, 0.8058, 0.4886, 0.8289, 0.4886, 0.8289, 0.5117, 0.9673, 0.5117, 0.9673, 0.4886, 0.9904, 0.4886, 0.9904, 0.5117, 0.7828, 0.5117, 0.7828, 0.4886, 0.8058, 0.4886, 0.8058, 0.5117, 0.7597, 0.3733, 0.7597, 0.3502, 0.7828, 0.3502, 0.7828, 0.3733, 0.7366, 0.3502, 0.7366, 0.3271, 0.7597, 0.3271, 0.7597, 0.3502, 0.8981, 0.3502, 0.8981, 0.3271, 0.9212, 0.3271, 0.9212, 0.3502, 0.9212, 0.3271, 0.9212, 0.3041, 0.9442, 0.3041, 0.9442, 0.3271, 0.7366, 0.3271, 0.7366, 0.3041, 0.7597, 0.3041, 0.7597, 0.3271, 0.8981, 0.3271, 0.8981, 0.3041, 0.9212, 0.3041, 0.9212, 0.3271, 0.8981, 0.3041, 0.8981, 0.281, 0.9212, 0.281, 0.9212, 0.3041, 0.7136, 0.3041, 0.7136, 0.281, 0.7366, 0.281, 0.7366, 0.3041, 0.875, 0.3041, 0.875, 0.281, 0.8981, 0.281, 0.8981, 0.3041, 0.6905, 0.3041, 0.6905, 0.281, 0.7136, 0.281, 0.7136, 0.3041, 0.852, 0.3041, 0.852, 0.281, 0.875, 0.281, 0.875, 0.3041, 0.8289, 0.3041, 0.8289, 0.281, 0.852, 0.281, 0.852, 0.3041, 0.8289, 0.281, 0.8289, 0.2579, 0.852, 0.2579, 0.852, 0.281, 0.8289, 0.2579, 0.8289, 0.2349, 0.852, 0.2349, 0.852, 0.2579, 0.7597, 0.2349, 0.7597, 0.2118, 0.7828, 0.2118, 0.7828, 0.2349, 0.852, 0.2349, 0.852, 0.2118, 0.875, 0.2118, 0.875, 0.2349, 0.8289, 0.2349, 0.8289, 0.2118, 0.852, 0.2118, 0.852, 0.2349, 0.5481, 0.2293, 0.6048, 0.3349, 0.384, 0.435, 0.2308, 0.3996, 0.6048, 0.3349, 0.6419, 0.4398, 0.3879, 0.4895, 0.384, 0.435, 0.6419, 0.4398, 0.6554, 0.5711, 0.2914, 0.5711, 0.3879, 0.4895, 0.384, 0.435, 0.3879, 0.4895, 0.2914, 0.5711, 0.2308, 0.3996, 0.05018, 0.166, 0.009557, 0.1688, 0.009557, 0.06089, 0.05147, 0.0612, 0.171, 0.1736, 0.1279, 0.1682, 0.1338, 0.05814, 0.1744, 0.06494, 0.1279, 0.1682, 0.08952, 0.1654, 0.09194, 0.05691, 0.1338, 0.05814, 0.08952, 0.1654, 0.05018, 0.166, 0.05147, 0.0612, 0.09194, 0.05691, 0.09384, 0.7102, 0.1525, 0.6377, 0.1813, 0.6574, 0.1238, 0.7537, 0.06267, 0.2578, 0.03187, 0.2886, 0.009557, 0.1688, 0.05018, 0.166, 0.1452, 0.2926, 0.1109, 0.2582, 0.1279, 0.1682, 0.171, 0.1736, 0.1109, 0.2582, 0.08788, 0.2519, 0.08952, 0.1654, 0.1279, 0.1682, 0.08788, 0.2519, 0.06267, 0.2578, 0.05018, 0.166, 0.08952, 0.1654, 0.06267, 0.2578, 0.07979, 0.2729, 0.08723, 0.3263, 0.03187, 0.2886, 0.04559, 0.6584, 0.1049, 0.5931, 0.1302, 0.6183, 0.07111, 0.6833, 0.04559, 0.6584, 0.07111, 0.6833, 0.04662, 0.7042, 0.0236, 0.6801, 0.07111, 0.6833, 0.09384, 0.7102, 0.06443, 0.7275, 0.04662, 0.7042, 0.09384, 0.7102, 0.1238, 0.7537, 0.07329, 0.7537, 0.06443, 0.7275, 0.07111, 0.6833, 0.1302, 0.6183, 0.1525, 0.6377, 0.09384, 0.7102, 0.08723, 0.3263, 0.07979, 0.2729, 0.08759, 0.2677, 0.09495, 0.2725, 0.1109, 0.2582, 0.09495, 0.2725, 0.08759, 0.2677, 0.08788, 0.2519, 0.08788, 0.2519, 0.08759, 0.2677, 0.07979, 0.2729, 0.06267, 0.2578, 0.1452, 0.2926, 0.08723, 0.3263, 0.09495, 0.2725, 0.1109, 0.2582, 0.1525, 0.6377, 0.1917, 0.5787, 0.2123, 0.5823, 0.1813, 0.6574, 0.1238, 0.7537, 0.1813, 0.6574, 0.2107, 0.6712, 0.1671, 0.7537, 0.1829, 0.5659, 0.1935, 0.5654, 0.1982, 0.5722, 0.1917, 0.5787, 0.1049, 0.5931, 0.1796, 0.5244, 0.1829, 0.5659, 0.1302, 0.6183, 0.1302, 0.6183, 0.1829, 0.5659, 0.1917, 0.5787, 0.1525, 0.6377, 0.1813, 0.6574, 0.2123, 0.5823, 0.2472, 0.5635, 0.2107, 0.6712, 0.2196, 0.5282, 0.2006, 0.571, 0.1982, 0.5722, 0.1935, 0.5654, 0.2123, 0.5823, 0.2006, 0.571, 0.2196, 0.5282, 0.2472, 0.5635, 0.1917, 0.5787, 0.1982, 0.5722, 0.2006, 0.571, 0.2123, 0.5823, 0.1796, 0.5244, 0.2196, 0.5282, 0.1935, 0.5654, 0.1829, 0.5659])
me_sphere.materials.append(mat_material_001)
me_sphere.update()
arm_metarig = bpy.data.armatures.new('metarig')  # bones are not reproduced

# ---- objects
ob_metarig = bpy.data.objects.new('metarig', arm_metarig)
ob_sphere = bpy.data.objects.new('Sphere', me_sphere)

# ---- transforms, parenting, visibility, modifiers, constraints
ob_metarig.location = (0.0, 0.0, 0.0)
ob_sphere.parent = ob_metarig
ob_sphere.location = (0.0, 0.0, 0.0)
_vg = ob_sphere.vertex_groups.new(name='spine')
for _i, _w in zip([234, 249, 250, 252, 264, 265, 534, 546], [0.4741, 0.3299, 0.9428, 0.08597, 0.01913, 0.008679, 0.08597, 0.008679]): _vg.add([_i], _w, 'REPLACE')
_vg = ob_sphere.vertex_groups.new(name='spine.001')
for _i, _w in zip([234], [0.4578]): _vg.add([_i], _w, 'REPLACE')
_vg = ob_sphere.vertex_groups.new(name='spine.002')
_vg = ob_sphere.vertex_groups.new(name='spine.003')
for _i, _w in zip([236, 238, 239, 522, 523], [0.9145, 0.02516, 0.4144, 0.02516, 0.4144]): _vg.add([_i], _w, 'REPLACE')
_vg = ob_sphere.vertex_groups.new(name='spine.004')
_vg = ob_sphere.vertex_groups.new(name='spine.005')
for _i, _w in zip([5, 11, 12, 13, 14, 19, 20, 21, 26, 27, 34, 35, 40, 49, 50, 51, 52, 61, 62, 63, 64, 69, 70, 78, 79, 80, 87, 88, 91, 92, 95, 96, 97, 98, 107, 108, 109, 110, 116, 117, 118, 119, 130, 131, 132, 133, 134, 139, 140, 141, 146, 147, 152, 153, 156, 162, 163, 164, 166, 174, 175, 176, 187, 188, 189, 190, 193, 194, 198, 199, 200, 206, 214, 215, 216, 223, 224, 230, 231, 232, 233, 278, 279, 280, 284, 285, 291, 292, 293, 294, 302, 303, 312, 313, 314, 321, 327, 328, 329, 330, 331, 341, 342, 343, 344, 345, 349, 350, 360, 361, 362, 363, 369, 370, 379, 380, 381, 382, 389, 390, 391, 398, 399, 400, 407, 408, 414, 417, 426, 435, 436, 437, 442, 443, 444, 448, 449, 456, 457, 458, 461, 464, 472, 473, 474, 475, 480, 481, 482, 493, 494, 495, 496, 497, 504, 505, 506, 513, 514, 520], [0.0009964, 0.04356, 0.08918, 0.1938, 0.5278, 0.004259, 0.04555, 0.1966, 0.004906, 0.5377, 0.09458, 0.5648, 0.5854, 0.05116, 0.1007, 0.2258, 0.6112, 0.007642, 0.05332, 0.1072, 0.2449, 0.00975, 0.6793, 0.06124, 0.1334, 0.3386, 0.01579, 0.452, 0.07117, 0.1698, 0.02245, 0.1802, 0.583, 0.8484, 0.0278, 0.08232, 0.6209, 0.8797, 0.03613, 0.09897, 0.6464, 0.9012, 0.04092, 0.1478, 0.1787, 0.6628, 0.9111, 0.03612, 0.09896, 0.9014, 0.02778, 0.0823, 0.1802, 0.8491, 0.01889, 0.01575, 0.1537, 0.4523, 0.06121, 0.1177, 0.2783, 0.6802, 0.005608, 0.09685, 0.2145, 0.5861, 0.005324, 0.5654, 0.005171, 0.04754, 0.09315, 0.1994, 0.04554, 0.1967, 0.531, 0.08918, 0.1938, 0.0404, 0.08668, 0.1901, 0.529, 0.003025, 0.04356, 0.5278, 0.004259, 0.09084, 0.004906, 0.04675, 0.09204, 0.5377, 0.2027, 0.549, 0.04841, 0.09458, 0.2073, 0.0498, 0.006321, 0.05116, 0.1007, 0.2258, 0.6112, 0.007642, 0.05332, 0.1072, 0.2449, 0.6425, 0.00975, 0.05666, 0.01258, 0.1334, 0.3386, 0.7212, 0.06651, 0.7663, 0.07117, 0.1698, 0.5291, 0.8097, 0.02245, 0.07555, 0.583, 0.1862, 0.6209, 0.8797, 0.1877, 0.6464, 0.1877, 0.1862, 0.07553, 0.01889, 0.5294, 0.8106, 0.06649, 0.1537, 0.7672, 0.01254, 0.7221, 0.05663, 0.1177, 0.2783, 0.6434, 0.006287, 0.005608, 0.04976, 0.09685, 0.2145, 0.005324, 0.04838, 0.2074, 0.005171, 0.04754, 0.09315, 0.2027, 0.5495, 0.04674, 0.09204, 0.1994, 0.09084, 0.531, 0.003021]): _vg.add([_i], _w, 'REPLACE')
_vg = ob_sphere.vertex_groups.new(name='spine.006')
for _i, _w in zip([0, 1, 2, 3, 4, 5, 6, 7, 8, 9, 10, 11, 12, 13, 14, 15, 16, 17, 18, 19, 20, 21, 22, 23, 24, 25, 26, 27, 28, 29, 30, 31, 32, 33, 34, 35, 36, 37, 38, 39, 40, 41, 42, 43, 44, 45, 46, 47, 48, 49, 50, 51, 52, 53, 54, 55, 56, 57, 58, 59, 60, 61, 62, 63, 64, 65, 66, 67, 68, 69, 70, 71, 72, 73, 74, 75, 76, 77, 78, 79, 80, 81, 82, 83, 84, 85, 86, 87, 88, 89, 90, 91, 92, 93, 94, 95, 96, 97, 98, 99, 100, 101, 102, 103, 104, 105, 106, 107, 108, 109, 110, 111, 112, 113, 114, 115, 116, 117, 118, 119, 120, 121, 122, 123, 124, 125, 126, 127, 128, 129, 130, 131, 132, 133, 134, 135, 136, 137, 138, 139, 140, 141, 142, 143, 144, 145, 146, 147, 148, 149, 150, 151, 152, 153, 154, 155, 156, 157, 158, 159, 160, 161, 162, 163, 164, 165, 166, 167, 168, 169, 170, 171, 172, 173, 174, 175, 176, 177, 178, 179, 180, 181, 182, 183, 184, 185, 186, 187, 188, 189, 190, 191, 192, 193, 194, 195, 196, 197, 198, 199, 200, 201, 202, 203, 204, 205, 206, 207, 208, 209, 210, 211, 212, 213, 214, 215, 216, 217, 218, 219, 220, 221, 222, 223, 224, 225, 226, 227, 228, 229, 230, 231, 232, 233, 274, 275, 276, 277, 278, 279, 280, 281, 282, 283, 284, 285, 286, 287, 288, 289, 290, 291, 292, 293, 294, 295, 296, 297, 298, 299, 300, 301, 302, 303, 304, 305, 306, 307, 308, 309, 310, 311, 312, 313, 314, 315, 316, 317, 318, 319, 320, 321, 322, 323, 324, 325, 326, 327, 328, 329, 330, 331, 332, 333, 334, 335, 336, 337, 338, 339, 340, 341, 342, 343, 344, 345, 346, 347, 348, 349, 350, 351, 352, 353, 354, 355, 356, 357, 358, 359, 360, 361, 362, 363, 364, 365, 366, 367, 368, 369, 370, 371, 372, 373, 374, 375, 376, 377, 378, 379, 380, 381, 382, 383, 384, 385, 386, 387, 388, 389, 390, 391, 392, 393, 394, 395, 396, 397, 398, 399, 400, 401, 402, 403, 404, 405, 406, 407, 408, 409, 410, 411, 412, 413, 414, 415, 416, 417, 418, 419, 420, 421, 422, 423, 424, 425, 426, 427, 428, 429, 430, 431, 432, 433, 434, 435, 436, 437, 438, 439, 440, 441, 442, 443, 444, 445, 446, 447, 448, 449, 450, 451, 452, 453, 454, 455, 456, 457, 458, 459, 460, 461, 462, 463, 464, 465, 466, 467, 468, 469, 470, 471, 472, 473, 474, 475, 476, 477, 478, 479, 480, 481, 482, 483, 484, 485, 486, 487, 488, 489, 490, 491, 492, 493, 494, 495, 496, 497, 498, 499, 500, 501, 502, 503, 504, 505, 506, 507, 508, 509, 510, 511, 512, 513, 514, 515, 516, 517, 518, 519, 520], [0.9401, 0.8744, 0.7544, 0.647, 0.5871, 0.5223, 0.9789, 0.9621, 0.9394, 0.872, 0.5909, 0.4982, 0.4676, 0.4096, 0.2396, 0.9096, 0.8712, 0.8199, 0.5922, 0.5235, 0.498, 0.4081, 0.9796, 0.963, 0.94, 0.5922, 0.5233, 0.2346, 0.9813, 0.9657, 0.8233, 0.752, 0.5904, 0.5504, 0.4639, 0.2207, 0.9896, 0.9459, 0.6512, 0.5889, 0.2101, 0.9838, 0.9701, 0.9489, 0.92, 0.8815, 0.8288, 0.7552, 0.5871, 0.4926, 0.4592, 0.3919, 0.1969, 0.9853, 0.9727, 0.9523, 0.9238, 0.8854, 0.7573, 0.649, 0.5849, 0.5161, 0.4901, 0.455, 0.3818, 0.8361, 0.7595, 0.5826, 0.5422, 0.5136, 0.1623, 0.9883, 0.9783, 0.9597, 0.8942, 0.8402, 0.7619, 0.5396, 0.4833, 0.44, 0.334, 0.9898, 0.9811, 0.8443, 0.7644, 0.5775, 0.537, 0.5082, 0.2769, 0.967, 0.9408, 0.4755, 0.4201, 0.9702, 0.9075, 0.5029, 0.4142, 0.2106, 0.07662, 0.9931, 0.988, 0.973, 0.8561, 0.7715, 0.6401, 0.57, 0.5292, 0.4999, 0.4677, 0.1914, 0.06079, 0.9894, 0.9751, 0.7745, 0.6375, 0.5264, 0.4962, 0.4583, 0.1784, 0.04985, 0.994, 0.9901, 0.9765, 0.9534, 0.9192, 0.8665, 0.7814, 0.6295, 0.5611, 0.5235, 0.4933, 0.4327, 0.4135, 0.1701, 0.03979, 0.951, 0.9152, 0.8604, 0.6375, 0.4962, 0.4583, 0.0496, 0.988, 0.9114, 0.8561, 0.6401, 0.4999, 0.4677, 0.9446, 0.6417, 0.5725, 0.5318, 0.4142, 0.07629, 0.9407, 0.7668, 0.5055, 0.9897, 0.9811, 0.9365, 0.8987, 0.8443, 0.5082, 0.429, 0.2767, 0.5801, 0.4833, 0.9867, 0.9754, 0.9279, 0.8897, 0.8361, 0.6477, 0.5422, 0.4488, 0.3646, 0.1618, 0.9238, 0.9838, 0.9489, 0.8288, 0.5871, 0.5469, 0.9824, 0.878, 0.6512, 0.5889, 0.5201, 0.462, 0.398, 0.2097, 0.9433, 0.652, 0.5215, 0.2203, 0.9641, 0.9116, 0.7508, 0.5226, 0.4969, 0.4651, 0.9796, 0.94, 0.7501, 0.5922, 0.5523, 0.4066, 0.9791, 0.9622, 0.8712, 0.8199, 0.7498, 0.6529, 0.5523, 0.498, 0.4081, 0.238, 0.9789, 0.9621, 0.9394, 0.821, 0.7506, 0.5514, 0.4676, 0.4096, 0.979, 0.9624, 0.9114, 0.8246, 0.5493, 0.4983, 0.4685, 0.4113, 0.239, 0.91, 0.872, 0.6518, 0.5909, 0.5232, 0.4982, 0.2396, 0.9393, 0.9096, 0.5922, 0.5235, 0.4668, 0.963, 0.9102, 0.8716, 0.8201, 0.653, 0.5233, 0.4976, 0.4661, 0.2346, 0.9804, 0.9414, 0.873, 0.8214, 0.6526, 0.5916, 0.5516, 0.4047, 0.2288, 0.9813, 0.9657, 0.9138, 0.8752, 0.8233, 0.752, 0.5904, 0.5504, 0.4959, 0.4639, 0.402, 0.9677, 0.9459, 0.9166, 0.8258, 0.7535, 0.5488, 0.4945, 0.9701, 0.92, 0.8815, 0.7552, 0.6502, 0.5183, 0.4926, 0.4592, 0.3919, 0.1969, 0.9853, 0.9727, 0.9523, 0.8854, 0.8323, 0.7573, 0.649, 0.5849, 0.5447, 0.5161, 0.4901, 0.455, 0.3818, 0.181, 0.9559, 0.7595, 0.5826, 0.5136, 0.487, 0.9883, 0.9783, 0.9597, 0.9323, 0.8942, 0.8402, 0.7619, 0.6462, 0.5396, 0.511, 0.44, 0.334, 0.141, 0.9634, 0.7644, 0.6447, 0.5775, 0.537, 0.4792, 0.1182, 0.9911, 0.9838, 0.967, 0.9032, 0.8484, 0.6432, 0.575, 0.5344, 0.4755, 0.4201, 0.238, 0.09621, 0.9922, 0.9861, 0.9702, 0.9075, 0.8523, 0.7692, 0.5029, 0.4721, 0.2106, 0.9931, 0.973, 0.9481, 0.7715, 0.57, 0.5292, 0.4106, 0.1914, 0.06079, 0.9937, 0.9894, 0.9751, 0.7745, 0.5667, 0.5264, 0.4093, 0.1784, 0.9937, 0.951, 0.9152, 0.8604, 0.5667, 0.4093, 0.9481, 0.9114, 0.4106, 0.9922, 0.9861, 0.9446, 0.8523, 0.7692, 0.6417, 0.5725, 0.5318, 0.4721, 0.9911, 0.9838, 0.9032, 0.8484, 0.7668, 0.6432, 0.575, 0.5344, 0.5055, 0.2378, 0.09579, 0.9634, 0.9365, 0.8987, 0.6447, 0.4792, 0.429, 0.1178, 0.9322, 0.6462, 0.5801, 0.511, 0.1406, 0.9867, 0.9754, 0.9559, 0.9279, 0.8897, 0.6477, 0.487, 0.4488, 0.3646, 0.8323, 0.5447, 0.1806, 0.6501, 0.5469, 0.5183, 0.9824, 0.9677, 0.9166, 0.878, 0.8258, 0.7534, 0.5488, 0.5201, 0.4945, 0.462, 0.398, 0.9433, 0.9138, 0.8752, 0.652, 0.5215, 0.4959, 0.402, 0.9803, 0.9641, 0.9414, 0.9116, 0.873, 0.8213, 0.7508, 0.6526, 0.5916, 0.5516, 0.5226, 0.4969, 0.4651, 0.4047, 0.2285, 0.9102, 0.8716, 0.8201, 0.7501, 0.653, 0.5523, 0.4976, 0.4661, 0.4066, 0.9791, 0.9622, 0.9393, 0.7498, 0.6529, 0.5523, 0.4668, 0.238, 0.91, 0.821, 0.7506, 0.6517, 0.5514, 0.5232]): _vg.add([_i], _w, 'REPLACE')
_vg = ob_sphere.vertex_groups.new(name='face')
for _i, _w in zip([0, 1, 2, 3, 4, 5, 7, 8, 9, 10, 11, 12, 13, 14, 15, 16, 17, 18, 19, 20, 21, 23, 24, 25, 26, 27, 29, 30, 31, 32, 33, 34, 35, 37, 38, 39, 40, 42, 43, 44, 45, 46, 47, 48, 49, 50, 51, 52, 54, 55, 56, 57, 58, 59, 60, 61, 62, 63, 64, 65, 66, 67, 68, 69, 70, 73, 74, 75, 76, 77, 78, 79, 80, 83, 84, 85, 86, 87, 88, 89, 90, 91, 92, 93, 94, 95, 96, 97, 98, 101, 102, 103, 104, 105, 106, 107, 108, 109, 110, 113, 114, 115, 116, 117, 118, 119, 123, 124, 125, 126, 127, 128, 129, 130, 131, 132, 133, 134, 135, 136, 137, 138, 139, 140, 141, 143, 144, 145, 146, 147, 148, 149, 150, 151, 152, 153, 154, 155, 156, 159, 160, 161, 162, 163, 164, 165, 166, 169, 170, 171, 172, 173, 174, 175, 176, 177, 179, 180, 181, 182, 184, 185, 186, 187, 188, 189, 190, 191, 192, 193, 194, 195, 196, 197, 198, 199, 200, 202, 203, 204, 205, 206, 208, 209, 210, 211, 212, 213, 214, 215, 216, 218, 219, 220, 221, 222, 223, 224, 226, 227, 228, 229, 230, 231, 232, 233, 274, 275, 276, 277, 278, 279, 280, 281, 282, 283, 284, 285, 286, 287, 288, 289, 290, 291, 292, 293, 294, 296, 297, 298, 299, 300, 301, 302, 303, 305, 306, 307, 308, 309, 310, 311, 312, 313, 314, 315, 316, 317, 318, 319, 320, 321, 322, 323, 324, 325, 326, 327, 328, 329, 330, 331, 333, 334, 335, 336, 337, 338, 339, 340, 341, 342, 343, 344, 345, 346, 347, 348, 349, 350, 353, 354, 355, 356, 357, 358, 359, 360, 361, 362, 363, 364, 365, 366, 367, 368, 369, 370, 373, 374, 375, 376, 377, 378, 379, 380, 381, 382, 385, 386, 387, 388, 389, 390, 391, 393, 394, 395, 396, 397, 398, 399, 400, 404, 405, 406, 407, 408, 410, 411, 412, 413, 414, 415, 416, 417, 420, 421, 422, 423, 424, 425, 426, 429, 430, 431, 432, 433, 434, 435, 436, 437, 438, 439, 440, 441, 442, 443, 444, 445, 446, 447, 448, 449, 452, 453, 454, 455, 456, 457, 458, 459, 460, 461, 462, 463, 464, 466, 467, 468, 469, 470, 471, 472, 473, 474, 475, 476, 477, 478, 479, 480, 481, 482, 484, 485, 486, 487, 488, 489, 490, 491, 492, 493, 494, 495, 496, 497, 498, 499, 500, 501, 502, 503, 504, 505, 506, 508, 509, 510, 511, 512, 513, 514, 515, 516, 517, 518, 519, 520], [0.05881, 0.1233, 0.2412, 0.3469, 0.4037, 0.4522, 0.02447, 0.05953, 0.1256, 0.3994, 0.455, 0.4432, 0.3966, 0.2325, 0.0887, 0.1264, 0.1768, 0.3978, 0.4494, 0.4542, 0.3952, 0.02276, 0.05887, 0.3977, 0.4493, 0.2277, 0.01732, 0.1735, 0.2435, 0.3996, 0.4333, 0.4416, 0.2146, 0.05311, 0.3425, 0.4012, 0.2045, 0.008788, 0.05018, 0.07858, 0.1164, 0.1682, 0.2405, 0.4032, 0.4563, 0.4401, 0.3823, 0.1919, 0.003668, 0.04376, 0.07486, 0.1126, 0.2386, 0.345, 0.4054, 0.4551, 0.4566, 0.4378, 0.3733, 0.1611, 0.2365, 0.4078, 0.4412, 0.4565, 0.1584, 0.02928, 0.104, 0.1572, 0.2342, 0.4435, 0.4555, 0.4266, 0.3275, 0.1532, 0.2318, 0.4128, 0.4457, 0.4589, 0.2711, 0.01492, 0.05827, 0.4533, 0.4101, 0.008585, 0.0911, 0.4609, 0.4056, 0.2063, 0.07494, 0.003219, 0.1417, 0.225, 0.3544, 0.4201, 0.4516, 0.4612, 0.45, 0.1877, 0.05949, 0.2222, 0.3572, 0.4537, 0.4607, 0.4427, 0.1752, 0.04775, 0.04171, 0.07955, 0.1315, 0.2155, 0.3657, 0.4298, 0.4574, 0.4612, 0.4196, 0.4078, 0.1671, 0.03792, 0.04648, 0.08351, 0.1375, 0.3572, 0.4607, 0.4428, 0.04751, 0.08726, 0.1417, 0.3544, 0.4612, 0.45, 0.05451, 0.3527, 0.4177, 0.4498, 0.4056, 0.07461, 0.05831, 0.2295, 0.46, 0.06241, 0.09962, 0.1532, 0.4589, 0.4173, 0.2709, 0.4103, 0.4555, 0.07088, 0.1085, 0.1612, 0.3465, 0.4412, 0.4335, 0.3571, 0.158, 0.07492, 0.05023, 0.1682, 0.4032, 0.4369, 0.1198, 0.3425, 0.4013, 0.4521, 0.4412, 0.3875, 0.2041, 0.05563, 0.3416, 0.4508, 0.2143, 0.02054, 0.08678, 0.2445, 0.4498, 0.4543, 0.4417, 0.0589, 0.2453, 0.3977, 0.4315, 0.394, 0.02414, 0.1264, 0.1768, 0.2455, 0.3406, 0.4316, 0.4542, 0.3952, 0.231, 0.02449, 0.05954, 0.1757, 0.2448, 0.4328, 0.4432, 0.3966, 0.02388, 0.08697, 0.1722, 0.4357, 0.4565, 0.4448, 0.3986, 0.2319, 0.08833, 0.1256, 0.3419, 0.3994, 0.4503, 0.455, 0.2325, 0.05955, 0.0887, 0.3978, 0.4494, 0.4423, 0.02276, 0.08813, 0.126, 0.1765, 0.3404, 0.4493, 0.454, 0.4419, 0.2277, 0.05753, 0.1247, 0.1754, 0.3408, 0.3984, 0.4321, 0.3926, 0.2223, 0.01732, 0.08462, 0.1225, 0.1735, 0.2435, 0.3996, 0.4333, 0.4549, 0.4416, 0.3906, 0.01339, 0.05311, 0.08187, 0.1711, 0.2421, 0.435, 0.4556, 0.008788, 0.07858, 0.1164, 0.2405, 0.3437, 0.4536, 0.4563, 0.4401, 0.3823, 0.1919, 0.003668, 0.04376, 0.1126, 0.1648, 0.2386, 0.345, 0.4054, 0.439, 0.4551, 0.4566, 0.4378, 0.3733, 0.1765, 0.03665, 0.2365, 0.4078, 0.4565, 0.4563, 0.02928, 0.06661, 0.104, 0.1572, 0.2342, 0.348, 0.4435, 0.4578, 0.4266, 0.3275, 0.1378, 0.02193, 0.2318, 0.3496, 0.4128, 0.4457, 0.4543, 0.1155, 0.01492, 0.09522, 0.1492, 0.3512, 0.4153, 0.4478, 0.4533, 0.4101, 0.2329, 0.09405, 0.008585, 0.0911, 0.1454, 0.2272, 0.4609, 0.4523, 0.2063, 0.003219, 0.05111, 0.225, 0.4201, 0.4516, 0.4032, 0.1877, 0.05949, 0.2222, 0.4235, 0.4537, 0.4029, 0.1752, 0.04648, 0.08351, 0.1375, 0.4235, 0.4029, 0.05113, 0.08726, 0.4032, 0.05451, 0.1454, 0.2272, 0.3527, 0.4177, 0.4498, 0.4523, 0.09526, 0.1492, 0.2295, 0.3512, 0.4153, 0.4478, 0.46, 0.2328, 0.09365, 0.02202, 0.06241, 0.09962, 0.3496, 0.4543, 0.4173, 0.1151, 0.06666, 0.348, 0.4103, 0.4578, 0.1373, 0.03676, 0.07088, 0.1085, 0.3465, 0.4564, 0.4335, 0.3571, 0.1649, 0.439, 0.1761, 0.3437, 0.4369, 0.4536, 0.01348, 0.08192, 0.1198, 0.1711, 0.2421, 0.435, 0.4521, 0.4557, 0.4412, 0.3875, 0.05563, 0.08466, 0.1226, 0.3416, 0.4508, 0.4549, 0.3906, 0.02054, 0.05757, 0.08678, 0.1247, 0.1754, 0.2445, 0.3409, 0.3984, 0.4321, 0.4498, 0.4543, 0.4417, 0.3926, 0.222, 0.08816, 0.1261, 0.1766, 0.2453, 0.3405, 0.4315, 0.454, 0.4419, 0.394, 0.02414, 0.05957, 0.2455, 0.3406, 0.4316, 0.4423, 0.231, 0.08833, 0.1757, 0.2448, 0.3419, 0.4328, 0.4503]): _vg.add([_i], _w, 'REPLACE')
_vg = ob_sphere.vertex_groups.new(name='shoulder.L')
for _i, _w in zip([235, 236, 238, 239, 240, 241, 242, 243, 244, 245, 246, 522, 523], [0.4962, 0.02024, 0.9003, 0.4641, 0.1803, 0.951, 0.07635, 0.9615, 0.9222, 0.04423, 0.9794, 0.03365, 0.02211]): _vg.add([_i], _w, 'REPLACE')
_vg = ob_sphere.vertex_groups.new(name='upper_arm.L')
for _i, _w in zip([240, 241, 242, 243, 244, 245, 248], [0.8197, 0.04808, 0.9237, 0.02708, 0.07778, 0.9529, 0.9361]): _vg.add([_i], _w, 'REPLACE')
_vg = ob_sphere.vertex_groups.new(name='forearm.L')
for _i, _w in zip([247, 248, 253, 254, 255, 256, 257, 258, 259], [0.9201, 0.06053, 0.1353, 0.1352, 0.1571, 0.1741, 0.9259, 0.9332, 0.9264]): _vg.add([_i], _w, 'REPLACE')
_vg = ob_sphere.vertex_groups.new(name='hand.L')
for _i, _w in zip([247, 253, 254, 255, 256, 257, 258, 259], [0.05688, 0.8618, 0.8615, 0.8397, 0.8218, 0.05413, 0.04693, 0.05156]): _vg.add([_i], _w, 'REPLACE')
_vg = ob_sphere.vertex_groups.new(name='shoulder.R')
for _i, _w in zip([235, 236, 238, 239, 522, 523, 524, 525, 526, 527, 528], [0.4962, 0.02024, 0.03365, 0.02211, 0.9003, 0.4641, 0.1803, 0.951, 0.9615, 0.9222, 0.9794]): _vg.add([_i], _w, 'REPLACE')
_vg = ob_sphere.vertex_groups.new(name='upper_arm.R')
for _i, _w in zip([524, 525, 526, 527, 530, 531, 532], [0.8197, 0.04808, 0.02708, 0.07778, 0.819, 0.9361, 0.8245]): _vg.add([_i], _w, 'REPLACE')
_vg = ob_sphere.vertex_groups.new(name='forearm.R')
for _i, _w in zip([529, 530, 531, 532, 535, 536, 537, 538, 539, 540, 541], [0.9201, 0.1713, 0.06053, 0.1663, 0.1353, 0.1352, 0.1571, 0.1741, 0.9259, 0.9332, 0.9264]): _vg.add([_i], _w, 'REPLACE')
_vg = ob_sphere.vertex_groups.new(name='hand.R')
for _i, _w in zip([529, 535, 536, 537, 538, 539, 540, 541], [0.05688, 0.8618, 0.8615, 0.8397, 0.8218, 0.05413, 0.04693, 0.05156]): _vg.add([_i], _w, 'REPLACE')
_vg = ob_sphere.vertex_groups.new(name='pelvis.L')
for _i, _w in zip([234, 237, 239, 249, 251, 252, 264, 265, 533, 546], [0.01039, 0.9445, 0.06931, 0.3303, 0.08692, 0.842, 0.4329, 0.0698, 0.02525, 0.006668]): _vg.add([_i], _w, 'REPLACE')
_vg = ob_sphere.vertex_groups.new(name='pelvis.R')
for _i, _w in zip([234, 249, 251, 264, 265, 521, 523, 533, 534, 546], [0.01039, 0.3303, 0.02525, 0.4329, 0.006668, 0.9445, 0.06931, 0.08692, 0.842, 0.0698]): _vg.add([_i], _w, 'REPLACE')
_vg = ob_sphere.vertex_groups.new(name='thigh.L')
for _i, _w in zip([251, 252, 260, 261, 262, 263, 264, 265, 269], [0.8633, 0.04909, 0.9628, 0.9779, 0.976, 0.9835, 0.03748, 0.8705, 0.003365]): _vg.add([_i], _w, 'REPLACE')
_vg = ob_sphere.vertex_groups.new(name='shin.L')
for _i, _w in zip([266, 267, 268, 269, 270, 272], [0.8982, 0.08362, 0.8201, 0.141, 0.5174, 0.5321]): _vg.add([_i], _w, 'REPLACE')
_vg = ob_sphere.vertex_groups.new(name='foot.L')
for _i, _w in zip([266, 267, 268, 269, 270, 271, 272, 273], [0.08381, 0.8533, 0.1572, 0.7478, 0.4556, 0.07764, 0.4151, 0.1583]): _vg.add([_i], _w, 'REPLACE')
_vg = ob_sphere.vertex_groups.new(name='toe.L')
for _i, _w in zip([267, 269, 271, 272, 273], [0.04409, 0.08439, 0.9047, 0.04573, 0.8172]): _vg.add([_i], _w, 'REPLACE')
_vg = ob_sphere.vertex_groups.new(name='thigh.R')
for _i, _w in zip([264, 533, 534, 542, 543, 544, 545, 546, 550], [0.03748, 0.8633, 0.04909, 0.9628, 0.9779, 0.976, 0.9835, 0.8705, 0.003365]): _vg.add([_i], _w, 'REPLACE')
_vg = ob_sphere.vertex_groups.new(name='shin.R')
for _i, _w in zip([547, 548, 549, 550, 551, 553], [0.8982, 0.08362, 0.8201, 0.141, 0.5174, 0.5321]): _vg.add([_i], _w, 'REPLACE')
_vg = ob_sphere.vertex_groups.new(name='foot.R')
for _i, _w in zip([547, 548, 549, 550, 551, 552, 553, 554], [0.08381, 0.8533, 0.1572, 0.7478, 0.4556, 0.07764, 0.4151, 0.1583]): _vg.add([_i], _w, 'REPLACE')
_vg = ob_sphere.vertex_groups.new(name='toe.R')
for _i, _w in zip([548, 550, 552, 553, 554], [0.04409, 0.08439, 0.9047, 0.04573, 0.8172]): _vg.add([_i], _w, 'REPLACE')
_m = ob_sphere.modifiers.new('Armature', 'ARMATURE')
_m.object = ob_metarig

# ---- collection membership
col_collection.objects.link(ob_metarig)
col_collection.objects.link(ob_sphere)

# ---- scene / render settings (as saved in the file)
scene.frame_start = 1; scene.frame_end = 250; scene.frame_set(105)
scene.render.engine = 'BLENDER_EEVEE_NEXT'
scene.cycles.sampling_pattern = 'TABULATED_SOBOL'
scene.eevee.ray_tracing_options.trace_max_roughness = 0.0
bpy.context.view_layer.update()

# ---- added for rendering (the .blend has no active camera and no usable light): camera, sun
cam_auto = bpy.data.cameras.new('AutoCamera')
cam_auto.lens = 50.0
cam_auto.sensor_width = 36.0
cam_auto.clip_end = 1000.0
ob_auto_camera = bpy.data.objects.new('AutoCamera', cam_auto)
scene.collection.objects.link(ob_auto_camera)
ob_auto_camera.location = (2.21663, -2.64351, 2.96536)
ob_auto_camera.rotation_euler = (1.09748, -7.21219e-08, 0.694738)
scene.camera = ob_auto_camera
light_auto_sun = bpy.data.lights.new('AutoSun', 'SUN')
light_auto_sun.energy = 3.0
light_auto_sun.angle = 0.0523599
ob_auto_sun = bpy.data.objects.new('AutoSun', light_auto_sun)
scene.collection.objects.link(ob_auto_sun)
ob_auto_sun.rotation_euler = (0.872665, 0.174533, 0.523599)
bpy.context.view_layer.update()
